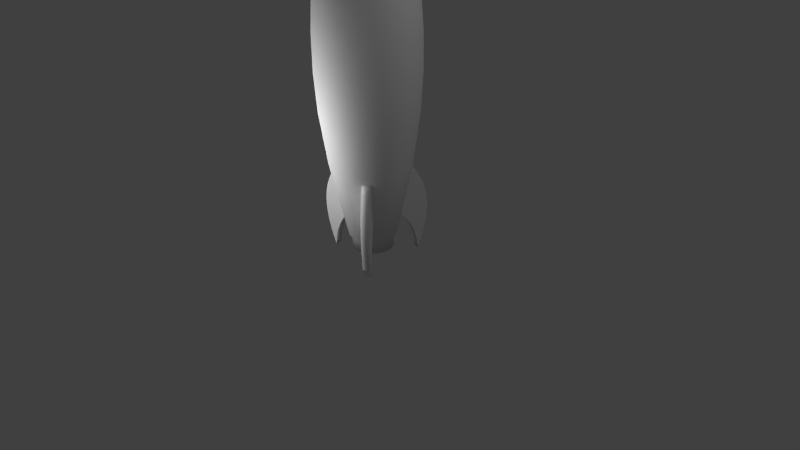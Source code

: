 # Source: rocket3d.blend  (saved by Blender 2.61.0; exported with 4.5.12 LTS)
import bpy
from mathutils import Matrix  # noqa: F401  (used for matrix-valued properties, if any)

bpy.ops.wm.read_factory_settings(use_empty=True)
scene = bpy.context.scene
scene.name = 'Scene'

# ---- collections
col_collection_1 = bpy.data.collections.new('Collection 1'); scene.collection.children.link(col_collection_1)

# ---- world
world_world = bpy.data.worlds.new('World'); scene.world = world_world
world_world.color = (0.05088, 0.05088, 0.05088)
world_world.use_sun_shadow = False
world_world.sun_shadow_jitter_overblur = 0.0
world_world.cycles.sampling_method = 'MANUAL'
world_world.cycles.sample_map_resolution = 256

# ---- cameras
cam_camera = bpy.data.cameras.new('Camera')
cam_camera.clip_end = 100.0
cam_camera.lens = 35.0
cam_camera.sensor_width = 32.0
cam_camera.sensor_height = 18.0
cam_camera.ortho_scale = 7.314
cam_camera.dof.focus_distance = 0.0
cam_camera.dof.aperture_fstop = 128.0

# ---- lights
light_lamp_002 = bpy.data.lights.new('Lamp.002', 'POINT')
light_lamp_002.transmission_factor = 0.0
light_lamp_002.cutoff_distance = 30.0
light_lamp_002.energy = 100.0
light_lamp_002.shadow_buffer_clip_start = 1.001
light_lamp_002.shadow_soft_size = 1.0
light_lamp_002.shadow_maximum_resolution = 0.006
light_lamp_002.use_absolute_resolution = True
light_lamp_002.cycles.use_multiple_importance_sampling = False
light_lamp_001 = bpy.data.lights.new('Lamp.001', 'POINT')
light_lamp_001.transmission_factor = 0.0
light_lamp_001.cutoff_distance = 30.0
light_lamp_001.energy = 100.0
light_lamp_001.shadow_buffer_clip_start = 1.001
light_lamp_001.shadow_soft_size = 1.0
light_lamp_001.shadow_maximum_resolution = 0.006
light_lamp_001.use_absolute_resolution = True
light_lamp_001.cycles.use_multiple_importance_sampling = False
light_lamp = bpy.data.lights.new('Lamp', 'POINT')
light_lamp.transmission_factor = 0.0
light_lamp.cutoff_distance = 30.0
light_lamp.energy = 100.0
light_lamp.shadow_buffer_clip_start = 1.001
light_lamp.shadow_soft_size = 1.0
light_lamp.shadow_maximum_resolution = 0.006
light_lamp.use_absolute_resolution = True
light_lamp.cycles.use_multiple_importance_sampling = False

# ---- meshes
me_mesh_001 = bpy.data.meshes.new('Mesh.001')
me_mesh_001.from_pydata([(-0.3348, -0.2944, -0.6324), (-0.4378, -0.3039, -0.6488), (-0.6342, -0.3092, -0.658), (-1.188, -0.1921, -0.4552), (-0.5396, -0.1174, -0.3257), (-0.3809, -0.1844, -0.4417), (-0.3403, -0.1964, -0.4625), (-0.2982, -0.207, -0.4809), (-0.2543, -0.2162, -0.4968), (-0.1097, -0.2356, -0.5305), (-0.05647, -0.2394, -0.537), (-0.0004632, -0.2418, -0.5412), (-0.1166, -0.2631, -0.5781), (-0.2279, -0.2807, -0.6087), (-0.5374, -0.3089, -0.6575), (-0.7285, -0.3045, -0.6499), (-0.8208, -0.2946, -0.6326), (-0.9116, -0.2791, -0.6058), (-1.001, -0.2578, -0.569), (-1.091, -0.2305, -0.5217), (-0.4952, -0.1398, -0.3646), (-0.4581, -0.1561, -0.3928), (-0.42, -0.171, -0.4185), (-0.2084, -0.224, -0.5104), (-0.1603, -0.2305, -0.5216), (-0.0004632, -0.3284, -0.4912), (-0.05647, -0.326, -0.487), (-0.1097, -0.3222, -0.4805), (-0.1603, -0.3171, -0.4716), (-0.2084, -0.3106, -0.4604), (-0.2543, -0.3028, -0.4468), (-0.2982, -0.2936, -0.4309), (-0.3403, -0.283, -0.4125), (-0.3809, -0.271, -0.3917), (-0.42, -0.2576, -0.3685), (-0.4581, -0.2427, -0.3428), (-0.4952, -0.2264, -0.3146), (-0.5396, -0.204, -0.2757), (-1.188, -0.2787, -0.4052), (-1.091, -0.3171, -0.4717), (-1.001, -0.3444, -0.519), (-0.9116, -0.3657, -0.5558), (-0.8208, -0.3812, -0.5826), (-0.7285, -0.3911, -0.5999), (-0.6342, -0.3958, -0.608), (-0.5374, -0.3956, -0.6075), (-0.4378, -0.3905, -0.5988), (-0.3348, -0.381, -0.5824), (-0.2279, -0.3673, -0.5587), (-0.1166, -0.3497, -0.5281), (-0.3348, 0.6949, 0.06121), (-0.4378, 0.7139, 0.06121), (-0.6342, 0.7245, 0.06121), (-1.188, 0.4903, 0.06121), (-0.5396, 0.3407, 0.06121), (-0.3809, 0.4747, 0.06121), (-0.3403, 0.4987, 0.06121), (-0.2982, 0.5199, 0.06121), (-0.2543, 0.5383, 0.06121), (-0.1097, 0.5772, 0.06121), (-0.05647, 0.5848, 0.06121), (-0.0004632, 0.5896, 0.06121), (-0.1166, 0.6322, 0.06121), (-0.2279, 0.6675, 0.06121), (-0.5374, 0.7239, 0.06121), (-0.7285, 0.7151, 0.06121), (-0.8208, 0.6951, 0.06121), (-0.9116, 0.6642, 0.06121), (-1.001, 0.6216, 0.06121), (-1.091, 0.567, 0.06121), (-0.4952, 0.3857, 0.06121), (-0.4581, 0.4183, 0.06121), (-0.42, 0.4479, 0.06121), (-0.2084, 0.554, 0.06121), (-0.1603, 0.5669, 0.06121), (-0.0004632, 0.5896, -0.03879), (-0.05647, 0.5848, -0.03879), (-0.1097, 0.5772, -0.03879), (-0.1603, 0.5669, -0.03879), (-0.2084, 0.554, -0.03879), (-0.2543, 0.5383, -0.03879), (-0.2982, 0.5199, -0.03879), (-0.3403, 0.4987, -0.03879), (-0.3809, 0.4747, -0.03879), (-0.42, 0.4479, -0.03879), (-0.4581, 0.4183, -0.03879), (-0.4952, 0.3857, -0.03879), (-0.5396, 0.3407, -0.03879), (-1.188, 0.4903, -0.03879), (-1.091, 0.567, -0.03879), (-1.001, 0.6216, -0.03879), (-0.9116, 0.6642, -0.03879), (-0.8208, 0.6951, -0.03879), (-0.7285, 0.7151, -0.03879), (-0.6342, 0.7245, -0.03879), (-0.5374, 0.7239, -0.03879), (-0.4378, 0.7139, -0.03879), (-0.3348, 0.6949, -0.03879), (-0.2279, 0.6675, -0.03879), (-0.1166, 0.6322, -0.03879), (-0.3348, -0.4004, 0.5712), (-0.4378, -0.4099, 0.5876), (-0.6342, -0.4153, 0.5968), (-1.188, -0.2981, 0.394), (-0.5396, -0.2234, 0.2645), (-0.3809, -0.2904, 0.3805), (-0.3403, -0.3024, 0.4013), (-0.2982, -0.313, 0.4197), (-0.2543, -0.3222, 0.4356), (-0.1097, -0.3416, 0.4693), (-0.05647, -0.3454, 0.4758), (-0.0004632, -0.3478, 0.48), (-0.1166, -0.3691, 0.5169), (-0.2279, -0.3867, 0.5474), (-0.5374, -0.415, 0.5963), (-0.7285, -0.4105, 0.5887), (-0.8208, -0.4006, 0.5714), (-0.9116, -0.3851, 0.5446), (-1.001, -0.3638, 0.5078), (-1.091, -0.3365, 0.4604), (-0.4952, -0.2459, 0.3034), (-0.4581, -0.2621, 0.3316), (-0.42, -0.277, 0.3573), (-0.2084, -0.33, 0.4492), (-0.1603, -0.3365, 0.4604), (-0.0004632, -0.2612, 0.53), (-0.05647, -0.2588, 0.5258), (-0.1097, -0.255, 0.5193), (-0.1603, -0.2499, 0.5104), (-0.2084, -0.2434, 0.4992), (-0.2543, -0.2356, 0.4856), (-0.2982, -0.2264, 0.4697), (-0.3403, -0.2158, 0.4513), (-0.3809, -0.2038, 0.4305), (-0.42, -0.1904, 0.4073), (-0.4581, -0.1755, 0.3816), (-0.4952, -0.1593, 0.3534), (-0.5396, -0.1368, 0.3145), (-1.188, -0.2115, 0.444), (-1.091, -0.2499, 0.5104), (-1.001, -0.2772, 0.5578), (-0.9116, -0.2985, 0.5946), (-0.8208, -0.314, 0.6214), (-0.7285, -0.3239, 0.6387), (-0.6342, -0.3286, 0.6468), (-0.5374, -0.3284, 0.6463), (-0.4378, -0.3233, 0.6376), (-0.3348, -0.3138, 0.6212), (-0.2279, -0.3001, 0.5974), (-0.1166, -0.2825, 0.5669), (-0.15, 0.1211, -0.2316), (-0.15, 0.1627, -0.2018), (-0.15, 0.1977, -0.1644), (-0.15, 0.2247, -0.121), (-0.15, 0.2428, -0.07306), (-0.15, 0.2511, -0.02255), (-0.15, 0.2494, 0.02861), (-0.15, 0.2378, 0.07846), (-0.15, 0.2167, 0.1251), (-0.15, 0.1868, 0.1667), (-0.15, 0.1495, 0.2017), (-0.15, 0.106, 0.2287), (-0.15, 0.0581, 0.2468), (-0.15, 0.007596, 0.2551), (-0.15, -0.04357, 0.2534), (-0.15, -0.09342, 0.2418), (-0.15, -0.1401, 0.2207), (-0.15, -0.1817, 0.1909), (-0.15, -0.2167, 0.1535), (-0.15, -0.2437, 0.11), (-0.15, -0.2617, 0.06211), (-0.15, -0.2701, 0.0116), (-0.15, -0.2684, -0.03956), (-0.15, -0.2568, -0.08941), (-0.15, -0.2356, -0.136), (-0.15, -0.2058, -0.1777), (-0.15, -0.1685, -0.2126), (-0.15, -0.125, -0.2397), (-0.15, -0.07707, -0.2577), (-0.15, -0.02656, -0.2661), (-0.15, 0.0246, -0.2644), (-0.15, 0.07446, -0.2528), (-0.3049, 0.07446, -0.2528), (-0.3049, 0.0246, -0.2644), (-0.3049, -0.02656, -0.2661), (-0.3049, -0.07707, -0.2577), (-0.3049, -0.125, -0.2397), (-0.3049, -0.1685, -0.2126), (-0.3049, -0.2058, -0.1777), (-0.3049, -0.2356, -0.136), (-0.3049, -0.2568, -0.08941), (-0.3049, -0.2684, -0.03956), (-0.3049, -0.2701, 0.0116), (-0.3049, -0.2617, 0.06211), (-0.3049, -0.2437, 0.11), (-0.3049, -0.2167, 0.1535), (-0.3049, -0.1817, 0.1909), (-0.3049, -0.1401, 0.2207), (-0.3049, -0.09342, 0.2418), (-0.3049, -0.04357, 0.2534), (-0.3049, 0.007596, 0.2551), (-0.3049, 0.0581, 0.2468), (-0.3049, 0.106, 0.2287), (-0.3049, 0.1495, 0.2017), (-0.3049, 0.1868, 0.1667), (-0.3049, 0.2167, 0.1251), (-0.3049, 0.2378, 0.07846), (-0.3049, 0.2494, 0.02861), (-0.3049, 0.2511, -0.02255), (-0.3049, 0.2428, -0.07306), (-0.3049, 0.2247, -0.121), (-0.3049, 0.1977, -0.1644), (-0.3049, 0.1627, -0.2018), (-0.3049, 0.1211, -0.2316), (-0.3307, 0.1414, -0.2668), (-0.3307, 0.1895, -0.2324), (-0.3307, 0.2299, -0.1892), (-0.3307, 0.2612, -0.139), (-0.3307, 0.282, -0.08358), (-0.3307, 0.2917, -0.02521), (-0.3307, 0.2897, 0.03392), (-0.3307, 0.2763, 0.09153), (-0.3307, 0.2519, 0.1454), (-0.3307, 0.2174, 0.1935), (-0.3307, 0.1742, 0.2339), (-0.3307, 0.124, 0.2652), (-0.3307, 0.06862, 0.286), (-0.3307, 0.01025, 0.2957), (-0.3307, -0.04887, 0.2937), (-0.3307, -0.1065, 0.2803), (-0.3307, -0.1604, 0.2559), (-0.3307, -0.2085, 0.2214), (-0.3307, -0.2489, 0.1782), (-0.3307, -0.2801, 0.128), (-0.3307, -0.301, 0.07263), (-0.3307, -0.3106, 0.01426), (-0.3307, -0.3087, -0.04487), (-0.3307, -0.2953, -0.1025), (-0.3307, -0.2708, -0.1564), (-0.3307, -0.2364, -0.2045), (-0.3307, -0.1932, -0.2449), (-0.3307, -0.143, -0.2761), (-0.3307, -0.08759, -0.297), (-0.3307, -0.02922, -0.3066), (-0.3307, 0.02991, -0.3047), (-0.3307, 0.08752, -0.2912), (-1.279, 0.1568, -0.4954), (-1.279, 0.05805, -0.5184), (-1.279, -0.04332, -0.5217), (-1.279, -0.1434, -0.5052), (-1.279, -0.2383, -0.4695), (-1.279, -0.3244, -0.4159), (-1.279, -0.3985, -0.3466), (-1.279, -0.4575, -0.2642), (-1.279, -0.4994, -0.1718), (-1.279, -0.5224, -0.073), (-1.279, -0.5257, 0.02836), (-1.279, -0.5092, 0.1284), (-1.279, -0.4735, 0.2233), (-1.279, -0.4199, 0.3095), (-1.279, -0.3506, 0.3835), (-1.279, -0.2682, 0.4426), (-1.279, -0.1758, 0.4844), (-1.279, -0.07701, 0.5075), (-1.279, 0.02435, 0.5108), (-1.279, 0.1244, 0.4943), (-1.279, 0.2193, 0.4585), (-1.279, 0.3055, 0.405), (-1.279, 0.3795, 0.3356), (-1.279, 0.4386, 0.2532), (-1.279, 0.4804, 0.1608), (-1.279, 0.5034, 0.06205), (-1.279, 0.5068, -0.03931), (-1.279, 0.4902, -0.1394), (-1.279, 0.4545, -0.2343), (-1.279, 0.401, -0.3204), (-1.279, 0.3316, -0.3944), (-1.279, 0.2492, -0.4535), (-1.951, 0.2975, -0.5371), (-1.951, 0.3953, -0.467), (-1.951, 0.4775, -0.3792), (-1.951, 0.5411, -0.277), (-1.951, 0.5835, -0.1644), (-1.951, 0.6031, -0.04562), (-1.951, 0.5992, 0.07465), (-1.951, 0.5718, 0.1919), (-1.951, 0.5222, 0.3015), (-1.951, 0.4521, 0.3993), (-1.951, 0.3642, 0.4816), (-1.951, 0.262, 0.5451), (-1.951, 0.1494, 0.5875), (-1.951, 0.03067, 0.6071), (-1.951, -0.08961, 0.6032), (-1.951, -0.2068, 0.5758), (-1.951, -0.3164, 0.5262), (-1.951, -0.4142, 0.4561), (-1.951, -0.4965, 0.3682), (-1.951, -0.5601, 0.266), (-1.951, -0.6025, 0.1534), (-1.951, -0.6221, 0.03467), (-1.951, -0.6181, -0.0856), (-1.951, -0.5908, -0.2028), (-1.951, -0.5411, -0.3124), (-1.951, -0.471, -0.4102), (-1.951, -0.3832, -0.4925), (-1.951, -0.281, -0.5561), (-1.951, -0.1684, -0.5984), (-1.951, -0.04963, -0.618), (-1.951, 0.07065, -0.6141), (-1.951, 0.1878, -0.5868), (-2.43, 0.1976, -0.6156), (-2.43, 0.07462, -0.6443), (-2.43, -0.05162, -0.6484), (-2.43, -0.1762, -0.6278), (-2.43, -0.2945, -0.5834), (-2.43, -0.4017, -0.5167), (-2.43, -0.4939, -0.4303), (-2.43, -0.5675, -0.3276), (-2.43, -0.6196, -0.2126), (-2.43, -0.6483, -0.08958), (-2.43, -0.6524, 0.03667), (-2.43, -0.6319, 0.1613), (-2.43, -0.5874, 0.2795), (-2.43, -0.5207, 0.3868), (-2.43, -0.4343, 0.479), (-2.43, -0.3316, 0.5525), (-2.43, -0.2166, 0.6047), (-2.43, -0.09358, 0.6333), (-2.43, 0.03266, 0.6375), (-2.43, 0.1573, 0.6169), (-2.43, 0.2755, 0.5724), (-2.43, 0.3828, 0.5057), (-2.43, 0.4749, 0.4194), (-2.43, 0.5485, 0.3167), (-2.43, 0.6006, 0.2016), (-2.43, 0.6293, 0.07863), (-2.43, 0.6335, -0.04762), (-2.43, 0.6129, -0.1722), (-2.43, 0.5684, -0.2905), (-2.43, 0.5017, -0.3977), (-2.43, 0.4154, -0.4899), (-2.43, 0.3127, -0.5635), (-2.899, 0.3127, -0.5635), (-2.899, 0.4154, -0.4899), (-2.899, 0.5017, -0.3977), (-2.899, 0.5684, -0.2905), (-2.899, 0.6129, -0.1722), (-2.899, 0.6335, -0.04762), (-2.899, 0.6293, 0.07863), (-2.899, 0.6006, 0.2016), (-2.899, 0.5485, 0.3167), (-2.899, 0.4749, 0.4194), (-2.899, 0.3828, 0.5057), (-2.899, 0.2755, 0.5724), (-2.899, 0.1573, 0.6169), (-2.899, 0.03266, 0.6375), (-2.899, -0.09358, 0.6333), (-2.899, -0.2166, 0.6047), (-2.899, -0.3316, 0.5525), (-2.899, -0.4343, 0.479), (-2.899, -0.5207, 0.3868), (-2.899, -0.5874, 0.2795), (-2.899, -0.6319, 0.1613), (-2.899, -0.6524, 0.03667), (-2.899, -0.6483, -0.08958), (-2.899, -0.6196, -0.2126), (-2.899, -0.5675, -0.3276), (-2.899, -0.4939, -0.4303), (-2.899, -0.4017, -0.5167), (-2.899, -0.2945, -0.5834), (-2.899, -0.1762, -0.6278), (-2.899, -0.05162, -0.6484), (-2.899, 0.07462, -0.6443), (-2.899, 0.1976, -0.6156), (-3.255, 0.1904, -0.5944), (-3.255, 0.07169, -0.622), (-3.255, -0.05015, -0.626), (-3.255, -0.1704, -0.6062), (-3.255, -0.2845, -0.5632), (-3.255, -0.3881, -0.4988), (-3.255, -0.477, -0.4155), (-3.255, -0.548, -0.3164), (-3.255, -0.5984, -0.2054), (-3.255, -0.626, -0.08665), (-3.255, -0.63, 0.0352), (-3.255, -0.6102, 0.1555), (-3.255, -0.5672, 0.2696), (-3.255, -0.5029, 0.3731), (-3.255, -0.4195, 0.4621), (-3.255, -0.3204, 0.5331), (-3.255, -0.2094, 0.5834), (-3.255, -0.09065, 0.6111), (-3.255, 0.03119, 0.6151), (-3.255, 0.1515, 0.5952), (-3.255, 0.2656, 0.5523), (-3.255, 0.3691, 0.4879), (-3.255, 0.4581, 0.4046), (-3.255, 0.5291, 0.3055), (-3.255, 0.5794, 0.1944), (-3.255, 0.6071, 0.0757), (-3.255, 0.6111, -0.04615), (-3.255, 0.5912, -0.1664), (-3.255, 0.5483, -0.2805), (-3.255, 0.4839, -0.3841), (-3.255, 0.4006, -0.473), (-3.255, 0.3015, -0.544), (-3.523, 0.279, -0.5051), (-3.523, 0.3709, -0.4392), (-3.523, 0.4482, -0.3567), (-3.523, 0.5079, -0.2606), (-3.523, 0.5478, -0.1548), (-3.523, 0.5662, -0.04321), (-3.523, 0.5625, 0.06983), (-3.523, 0.5368, 0.18), (-3.523, 0.4901, 0.283), (-3.523, 0.4243, 0.3749), (-3.523, 0.3417, 0.4522), (-3.523, 0.2457, 0.512), (-3.523, 0.1398, 0.5518), (-3.523, 0.02825, 0.5702), (-3.523, -0.08479, 0.5665), (-3.523, -0.1949, 0.5408), (-3.523, -0.2979, 0.4942), (-3.523, -0.3899, 0.4283), (-3.523, -0.4672, 0.3457), (-3.523, -0.5269, 0.2497), (-3.523, -0.5667, 0.1438), (-3.523, -0.5852, 0.03226), (-3.523, -0.5815, -0.08078), (-3.523, -0.5558, -0.1909), (-3.523, -0.5091, -0.2939), (-3.523, -0.4432, -0.3859), (-3.523, -0.3607, -0.4632), (-3.523, -0.2646, -0.5229), (-3.523, -0.1588, -0.5627), (-3.523, -0.04721, -0.5812), (-3.523, 0.06582, -0.5775), (-3.523, 0.176, -0.5518), (-3.824, 0.1462, -0.4641), (-3.824, 0.05374, -0.4857), (-3.824, -0.04116, -0.4888), (-3.824, -0.1348, -0.4733), (-3.824, -0.2237, -0.4399), (-3.824, -0.3043, -0.3898), (-3.824, -0.3737, -0.3248), (-3.824, -0.429, -0.2477), (-3.824, -0.4681, -0.1612), (-3.824, -0.4897, -0.0687), (-3.824, -0.4928, 0.0262), (-3.824, -0.4773, 0.1199), (-3.824, -0.4439, 0.2088), (-3.824, -0.3938, 0.2894), (-3.824, -0.3288, 0.3587), (-3.824, -0.2517, 0.414), (-3.824, -0.1652, 0.4532), (-3.824, -0.07271, 0.4748), (-3.824, 0.0222, 0.4779), (-3.824, 0.1159, 0.4624), (-3.824, 0.2047, 0.4289), (-3.824, 0.2854, 0.3788), (-3.824, 0.3547, 0.3139), (-3.824, 0.41, 0.2367), (-3.824, 0.4492, 0.1502), (-3.824, 0.4707, 0.05775), (-3.824, 0.4738, -0.03715), (-3.824, 0.4584, -0.1308), (-3.824, 0.4249, -0.2197), (-3.824, 0.3748, -0.3003), (-3.824, 0.3099, -0.3696), (-3.824, 0.2327, -0.425), (-4.147, 0.161, -0.3007), (-4.147, 0.2153, -0.2618), (-4.147, 0.261, -0.213), (-4.147, 0.2962, -0.1562), (-4.147, 0.3198, -0.0937), (-4.147, 0.3307, -0.02777), (-4.147, 0.3285, 0.03902), (-4.147, 0.3133, 0.1041), (-4.147, 0.2857, 0.165), (-4.147, 0.2468, 0.2193), (-4.147, 0.198, 0.265), (-4.147, 0.1413, 0.3002), (-4.147, 0.07874, 0.3238), (-4.147, 0.01281, 0.3347), (-4.147, -0.05398, 0.3325), (-4.147, -0.1191, 0.3173), (-4.147, -0.1799, 0.2897), (-4.147, -0.2342, 0.2508), (-4.147, -0.2799, 0.202), (-4.147, -0.3152, 0.1453), (-4.147, -0.3387, 0.08275), (-4.147, -0.3496, 0.01682), (-4.147, -0.3474, -0.04997), (-4.147, -0.3323, -0.115), (-4.147, -0.3047, -0.1759), (-4.147, -0.2658, -0.2302), (-4.147, -0.217, -0.2759), (-4.147, -0.1602, -0.3112), (-4.147, -0.09771, -0.3347), (-4.147, -0.03178, -0.3456), (-4.147, 0.03501, -0.3434), (-4.147, 0.1001, -0.3283), (-4.346, 0.06317, -0.2195), (-4.346, 0.02002, -0.2295), (-4.346, -0.02426, -0.231), (-4.346, -0.06798, -0.2238), (-4.346, -0.1094, -0.2082), (-4.346, -0.1471, -0.1848), (-4.346, -0.1794, -0.1545), (-4.346, -0.2052, -0.1185), (-4.346, -0.2235, -0.07812), (-4.346, -0.2336, -0.03497), (-4.346, -0.235, 0.009307), (-4.346, -0.2278, 0.05302), (-4.346, -0.2122, 0.09449), (-4.346, -0.1888, 0.1321), (-4.346, -0.1585, 0.1644), (-4.346, -0.1225, 0.1903), (-4.346, -0.08213, 0.2085), (-4.346, -0.03898, 0.2186), (-4.346, 0.005299, 0.22), (-4.346, 0.04901, 0.2128), (-4.346, 0.09048, 0.1972), (-4.346, 0.1281, 0.1738), (-4.346, 0.1604, 0.1435), (-4.346, 0.1862, 0.1075), (-4.346, 0.2045, 0.06717), (-4.346, 0.2146, 0.02403), (-4.346, 0.216, -0.02026), (-4.346, 0.2088, -0.06397), (-4.346, 0.1932, -0.1054), (-4.346, 0.1698, -0.1431), (-4.346, 0.1395, -0.1754), (-4.346, 0.1035, -0.2012), (-4.48, 0.05378, -0.1151), (-4.48, 0.07395, -0.1006), (-4.48, 0.0909, -0.0825), (-4.48, 0.104, -0.06144), (-4.48, 0.1127, -0.03822), (-4.48, 0.1168, -0.01375), (-4.48, 0.116, 0.01104), (-4.48, 0.1103, 0.0352), (-4.48, 0.1001, 0.05779), (-4.48, 0.08565, 0.07795), (-4.48, 0.06755, 0.09491), (-4.48, 0.04648, 0.108), (-4.48, 0.02327, 0.1167), (-4.48, -0.001207, 0.1208), (-4.48, -0.026, 0.12), (-4.48, -0.05016, 0.1143), (-4.48, -0.07275, 0.1041), (-4.48, -0.09291, 0.08966), (-4.48, -0.1099, 0.07155), (-4.48, -0.123, 0.05049), (-4.48, -0.1317, 0.02727), (-4.48, -0.1357, 0.002801), (-4.48, -0.1349, -0.02199), (-4.48, -0.1293, -0.04615), (-4.48, -0.1191, -0.06874), (-4.48, -0.1046, -0.0889), (-4.48, -0.08651, -0.1059), (-4.48, -0.06545, -0.119), (-4.48, -0.04223, -0.1277), (-4.48, -0.01776, -0.1317), (-4.48, 0.007034, -0.1309), (-4.48, 0.03119, -0.1253), (-4.555, -0.009482, -0.005475), (-0.1738, 0.05956, -0.2089), (-0.1738, 0.01855, -0.2184), (-0.1738, -0.02353, -0.2198), (-0.1738, -0.06507, -0.2129), (-0.1738, -0.1045, -0.1981), (-0.1738, -0.1402, -0.1759), (-0.1738, -0.171, -0.1471), (-0.1738, -0.1955, -0.1129), (-0.1738, -0.2129, -0.07452), (-0.1738, -0.2224, -0.03351), (-0.1738, -0.2238, 0.008573), (-0.1738, -0.217, 0.05012), (-0.1738, -0.2021, 0.08952), (-0.1738, -0.1799, 0.1253), (-0.1738, -0.1511, 0.156), (-0.1738, -0.1169, 0.1805), (-0.1738, -0.07852, 0.1979), (-0.1738, -0.03752, 0.2075), (-0.1738, 0.004565, 0.2089), (-0.1738, 0.04611, 0.202), (-0.1738, 0.08552, 0.1872), (-0.1738, 0.1213, 0.1649), (-0.1738, 0.152, 0.1361), (-0.1738, 0.1765, 0.1019), (-0.1738, 0.1939, 0.06357), (-0.1738, 0.2035, 0.02256), (-0.1738, 0.2048, -0.01952), (-0.1738, 0.198, -0.06107), (-0.1738, 0.1832, -0.1005), (-0.1738, 0.1609, -0.1362), (-0.1738, 0.1321, -0.167), (-0.1738, 0.09791, -0.1915), (-0.3534, 0.09791, -0.1915), (-0.3534, 0.1321, -0.167), (-0.3534, 0.1609, -0.1362), (-0.3534, 0.1832, -0.1005), (-0.3534, 0.198, -0.06107), (-0.3534, 0.2048, -0.01952), (-0.3534, 0.2035, 0.02256), (-0.3534, 0.1939, 0.06357), (-0.3534, 0.1765, 0.1019), (-0.3534, 0.152, 0.1361), (-0.3534, 0.1213, 0.1649), (-0.3534, 0.08552, 0.1872), (-0.3534, 0.04611, 0.202), (-0.3534, 0.004565, 0.2089), (-0.3534, -0.03752, 0.2075), (-0.3534, -0.07852, 0.1979), (-0.3534, -0.1169, 0.1805), (-0.3534, -0.1511, 0.156), (-0.3534, -0.1799, 0.1253), (-0.3534, -0.2021, 0.08952), (-0.3534, -0.217, 0.05012), (-0.3534, -0.2238, 0.008573), (-0.3534, -0.2224, -0.03351), (-0.3534, -0.2129, -0.07452), (-0.3534, -0.1955, -0.1129), (-0.3534, -0.171, -0.1471), (-0.3534, -0.1402, -0.1759), (-0.3534, -0.1045, -0.1981), (-0.3534, -0.06507, -0.2129), (-0.3534, -0.02353, -0.2198), (-0.3534, 0.01855, -0.2184), (-0.3534, 0.05956, -0.2089), (-0.4717, -0.009483, -0.005475)], [(566, 631)], [(4, 3, 38), (4, 38, 37), (11, 10, 26), (11, 26, 25), (10, 9, 27), (10, 27, 26), (9, 24, 28), (9, 28, 27), (24, 23, 29), (24, 29, 28), (23, 8, 30), (23, 30, 29), (8, 7, 31), (8, 31, 30), (7, 6, 32), (7, 32, 31), (6, 5, 33), (6, 33, 32), (5, 22, 34), (5, 34, 33), (22, 21, 35), (22, 35, 34), (21, 20, 36), (21, 36, 35), (20, 4, 37), (20, 37, 36), (3, 19, 39), (3, 39, 38), (19, 18, 40), (19, 40, 39), (18, 17, 41), (18, 41, 40), (17, 16, 42), (17, 42, 41), (16, 15, 43), (16, 43, 42), (15, 2, 44), (15, 44, 43), (2, 14, 45), (2, 45, 44), (14, 1, 46), (14, 46, 45), (1, 0, 47), (1, 47, 46), (0, 13, 48), (0, 48, 47), (13, 12, 49), (13, 49, 48), (4, 19, 3), (18, 19, 4), (18, 4, 20), (17, 18, 20), (16, 17, 20), (16, 20, 21), (15, 16, 21), (2, 15, 21), (2, 21, 22), (14, 2, 22), (1, 14, 22), (5, 1, 22), (6, 1, 5), (0, 1, 6), (0, 6, 7), (13, 0, 8), (8, 0, 7), (9, 12, 24), (10, 12, 9), (11, 12, 10), (13, 8, 23), (24, 12, 13), (24, 13, 23), (27, 28, 49), (26, 27, 49), (25, 26, 49), (48, 28, 29), (48, 49, 28), (47, 32, 46), (29, 30, 48), (47, 31, 32), (30, 47, 48), (30, 31, 47), (33, 34, 46), (32, 33, 46), (45, 46, 34), (44, 34, 43), (44, 45, 34), (42, 35, 41), (43, 35, 42), (43, 34, 35), (40, 36, 39), (41, 36, 40), (41, 35, 36), (39, 37, 38), (39, 36, 37), (25, 49, 12), (11, 25, 12), (54, 53, 88), (54, 88, 87), (61, 60, 76), (61, 76, 75), (60, 59, 77), (60, 77, 76), (59, 74, 78), (59, 78, 77), (74, 73, 79), (74, 79, 78), (73, 58, 80), (73, 80, 79), (58, 57, 81), (58, 81, 80), (57, 56, 82), (57, 82, 81), (56, 55, 83), (56, 83, 82), (55, 72, 84), (55, 84, 83), (72, 71, 85), (72, 85, 84), (71, 70, 86), (71, 86, 85), (70, 54, 87), (70, 87, 86), (53, 69, 89), (53, 89, 88), (69, 68, 90), (69, 90, 89), (68, 67, 91), (68, 91, 90), (67, 66, 92), (67, 92, 91), (66, 65, 93), (66, 93, 92), (65, 52, 94), (65, 94, 93), (52, 64, 95), (52, 95, 94), (64, 51, 96), (64, 96, 95), (51, 50, 97), (51, 97, 96), (50, 63, 98), (50, 98, 97), (63, 62, 99), (63, 99, 98), (54, 69, 53), (68, 69, 54), (68, 54, 70), (67, 68, 70), (66, 67, 70), (66, 70, 71), (65, 66, 71), (52, 65, 71), (52, 71, 72), (64, 52, 72), (51, 64, 72), (55, 51, 72), (56, 51, 55), (50, 51, 56), (50, 56, 57), (63, 50, 58), (58, 50, 57), (59, 62, 74), (60, 62, 59), (61, 62, 60), (63, 58, 73), (74, 62, 63), (74, 63, 73), (77, 78, 99), (76, 77, 99), (75, 76, 99), (98, 78, 79), (98, 99, 78), (97, 82, 96), (79, 80, 98), (97, 81, 82), (80, 97, 98), (80, 81, 97), (83, 84, 96), (82, 83, 96), (95, 96, 84), (94, 84, 93), (94, 95, 84), (92, 85, 91), (93, 85, 92), (93, 84, 85), (90, 86, 89), (91, 86, 90), (91, 85, 86), (89, 87, 88), (89, 86, 87), (75, 99, 62), (61, 75, 62), (104, 103, 138), (104, 138, 137), (111, 110, 126), (111, 126, 125), (110, 109, 127), (110, 127, 126), (109, 124, 128), (109, 128, 127), (124, 123, 129), (124, 129, 128), (123, 108, 130), (123, 130, 129), (108, 107, 131), (108, 131, 130), (107, 106, 132), (107, 132, 131), (106, 105, 133), (106, 133, 132), (105, 122, 134), (105, 134, 133), (122, 121, 135), (122, 135, 134), (121, 120, 136), (121, 136, 135), (120, 104, 137), (120, 137, 136), (103, 119, 139), (103, 139, 138), (119, 118, 140), (119, 140, 139), (118, 117, 141), (118, 141, 140), (117, 116, 142), (117, 142, 141), (116, 115, 143), (116, 143, 142), (115, 102, 144), (115, 144, 143), (102, 114, 145), (102, 145, 144), (114, 101, 146), (114, 146, 145), (101, 100, 147), (101, 147, 146), (100, 113, 148), (100, 148, 147), (113, 112, 149), (113, 149, 148), (104, 119, 103), (118, 119, 104), (118, 104, 120), (117, 118, 120), (116, 117, 120), (116, 120, 121), (115, 116, 121), (102, 115, 121), (102, 121, 122), (114, 102, 122), (101, 114, 122), (105, 101, 122), (106, 101, 105), (100, 101, 106), (100, 106, 107), (113, 100, 108), (108, 100, 107), (109, 112, 124), (110, 112, 109), (111, 112, 110), (113, 108, 123), (124, 112, 113), (124, 113, 123), (127, 128, 149), (126, 127, 149), (125, 126, 149), (148, 128, 129), (148, 149, 128), (147, 132, 146), (129, 130, 148), (147, 131, 132), (130, 147, 148), (130, 131, 147), (133, 134, 146), (132, 133, 146), (145, 146, 134), (144, 134, 143), (144, 145, 134), (142, 135, 141), (143, 135, 142), (143, 134, 135), (140, 136, 139), (141, 136, 140), (141, 135, 136), (139, 137, 138), (139, 136, 137), (125, 149, 112), (111, 125, 112), (238, 237, 254, 253), (180, 183, 182, 181), (180, 179, 184, 183), (178, 185, 184, 179), (178, 177, 186, 185), (176, 187, 186, 177), (176, 175, 188, 187), (174, 189, 188, 175), (174, 173, 190, 189), (172, 191, 190, 173), (172, 171, 192, 191), (170, 193, 192, 171), (170, 169, 194, 193), (168, 195, 194, 169), (168, 167, 196, 195), (166, 197, 196, 167), (166, 165, 198, 197), (164, 199, 198, 165), (164, 163, 200, 199), (162, 201, 200, 163), (162, 161, 202, 201), (160, 203, 202, 161), (160, 159, 204, 203), (158, 205, 204, 159), (157, 206, 205, 158), (157, 156, 207, 206), (155, 208, 207, 156), (155, 154, 209, 208), (153, 210, 209, 154), (153, 152, 211, 210), (152, 151, 212, 211), (150, 213, 212, 151), (213, 214, 215, 212), (211, 212, 215, 216), (210, 211, 216, 217), (210, 217, 218, 209), (208, 209, 218, 219), (208, 219, 220, 207), (206, 207, 220, 221), (206, 221, 222, 205), (205, 222, 223, 204), (203, 204, 223, 224), (203, 224, 225, 202), (201, 202, 225, 226), (201, 226, 227, 200), (199, 200, 227, 228), (199, 228, 229, 198), (197, 198, 229, 230), (197, 230, 231, 196), (195, 196, 231, 232), (195, 232, 233, 194), (193, 194, 233, 234), (193, 234, 235, 192), (191, 192, 235, 236), (191, 236, 237, 190), (189, 190, 237, 238), (189, 238, 239, 188), (187, 188, 239, 240), (187, 240, 241, 186), (185, 186, 241, 242), (185, 242, 243, 184), (183, 184, 243, 244), (183, 244, 245, 182), (213, 182, 245, 214), (214, 245, 246, 277), (244, 247, 246, 245), (244, 243, 248, 247), (242, 249, 248, 243), (242, 241, 250, 249), (240, 251, 250, 241), (240, 239, 252, 251), (238, 253, 252, 239), (150, 181, 182, 213), (236, 255, 254, 237), (236, 235, 256, 255), (234, 257, 256, 235), (234, 233, 258, 257), (232, 259, 258, 233), (232, 231, 260, 259), (230, 261, 260, 231), (230, 229, 262, 261), (228, 263, 262, 229), (228, 227, 264, 263), (226, 265, 264, 227), (226, 225, 266, 265), (224, 267, 266, 225), (224, 223, 268, 267), (222, 269, 268, 223), (221, 270, 269, 222), (221, 220, 271, 270), (219, 272, 271, 220), (219, 218, 273, 272), (217, 274, 273, 218), (217, 216, 275, 274), (216, 215, 276, 275), (214, 277, 276, 215), (277, 278, 279, 276), (275, 276, 279, 280), (274, 275, 280, 281), (274, 281, 282, 273), (272, 273, 282, 283), (272, 283, 284, 271), (270, 271, 284, 285), (270, 285, 286, 269), (269, 286, 287, 268), (267, 268, 287, 288), (267, 288, 289, 266), (265, 266, 289, 290), (265, 290, 291, 264), (263, 264, 291, 292), (263, 292, 293, 262), (261, 262, 293, 294), (261, 294, 295, 260), (259, 260, 295, 296), (259, 296, 297, 258), (257, 258, 297, 298), (257, 298, 299, 256), (255, 256, 299, 300), (255, 300, 301, 254), (253, 254, 301, 302), (253, 302, 303, 252), (251, 252, 303, 304), (251, 304, 305, 250), (249, 250, 305, 306), (249, 306, 307, 248), (247, 248, 307, 308), (247, 308, 309, 246), (277, 246, 309, 278), (278, 309, 310, 341), (308, 311, 310, 309), (308, 307, 312, 311), (306, 313, 312, 307), (306, 305, 314, 313), (304, 315, 314, 305), (304, 303, 316, 315), (302, 317, 316, 303), (302, 301, 318, 317), (300, 319, 318, 301), (300, 299, 320, 319), (298, 321, 320, 299), (298, 297, 322, 321), (296, 323, 322, 297), (296, 295, 324, 323), (294, 325, 324, 295), (294, 293, 326, 325), (292, 327, 326, 293), (292, 291, 328, 327), (290, 329, 328, 291), (290, 289, 330, 329), (288, 331, 330, 289), (288, 287, 332, 331), (286, 333, 332, 287), (285, 334, 333, 286), (285, 284, 335, 334), (283, 336, 335, 284), (283, 282, 337, 336), (281, 338, 337, 282), (281, 280, 339, 338), (280, 279, 340, 339), (278, 341, 340, 279), (341, 342, 343, 340), (339, 340, 343, 344), (338, 339, 344, 345), (338, 345, 346, 337), (336, 337, 346, 347), (336, 347, 348, 335), (334, 335, 348, 349), (334, 349, 350, 333), (333, 350, 351, 332), (331, 332, 351, 352), (331, 352, 353, 330), (329, 330, 353, 354), (329, 354, 355, 328), (327, 328, 355, 356), (327, 356, 357, 326), (325, 326, 357, 358), (325, 358, 359, 324), (323, 324, 359, 360), (323, 360, 361, 322), (321, 322, 361, 362), (321, 362, 363, 320), (319, 320, 363, 364), (319, 364, 365, 318), (317, 318, 365, 366), (317, 366, 367, 316), (315, 316, 367, 368), (315, 368, 369, 314), (313, 314, 369, 370), (313, 370, 371, 312), (311, 312, 371, 372), (311, 372, 373, 310), (341, 310, 373, 342), (342, 373, 374, 405), (372, 375, 374, 373), (372, 371, 376, 375), (370, 377, 376, 371), (370, 369, 378, 377), (368, 379, 378, 369), (368, 367, 380, 379), (366, 381, 380, 367), (366, 365, 382, 381), (364, 383, 382, 365), (364, 363, 384, 383), (362, 385, 384, 363), (362, 361, 386, 385), (360, 387, 386, 361), (360, 359, 388, 387), (358, 389, 388, 359), (358, 357, 390, 389), (356, 391, 390, 357), (356, 355, 392, 391), (354, 393, 392, 355), (354, 353, 394, 393), (352, 395, 394, 353), (352, 351, 396, 395), (350, 397, 396, 351), (349, 398, 397, 350), (349, 348, 399, 398), (347, 400, 399, 348), (347, 346, 401, 400), (345, 402, 401, 346), (345, 344, 403, 402), (344, 343, 404, 403), (342, 405, 404, 343), (405, 406, 407, 404), (403, 404, 407, 408), (402, 403, 408, 409), (402, 409, 410, 401), (400, 401, 410, 411), (400, 411, 412, 399), (398, 399, 412, 413), (398, 413, 414, 397), (397, 414, 415, 396), (395, 396, 415, 416), (395, 416, 417, 394), (393, 394, 417, 418), (393, 418, 419, 392), (391, 392, 419, 420), (391, 420, 421, 390), (389, 390, 421, 422), (389, 422, 423, 388), (387, 388, 423, 424), (387, 424, 425, 386), (385, 386, 425, 426), (385, 426, 427, 384), (383, 384, 427, 428), (383, 428, 429, 382), (381, 382, 429, 430), (381, 430, 431, 380), (379, 380, 431, 432), (379, 432, 433, 378), (377, 378, 433, 434), (377, 434, 435, 376), (375, 376, 435, 436), (375, 436, 437, 374), (405, 374, 437, 406), (406, 437, 438, 469), (436, 439, 438, 437), (436, 435, 440, 439), (434, 441, 440, 435), (434, 433, 442, 441), (432, 443, 442, 433), (432, 431, 444, 443), (430, 445, 444, 431), (430, 429, 446, 445), (428, 447, 446, 429), (428, 427, 448, 447), (426, 449, 448, 427), (426, 425, 450, 449), (424, 451, 450, 425), (424, 423, 452, 451), (422, 453, 452, 423), (422, 421, 454, 453), (420, 455, 454, 421), (420, 419, 456, 455), (418, 457, 456, 419), (418, 417, 458, 457), (416, 459, 458, 417), (416, 415, 460, 459), (414, 461, 460, 415), (413, 462, 461, 414), (413, 412, 463, 462), (411, 464, 463, 412), (411, 410, 465, 464), (409, 466, 465, 410), (409, 408, 467, 466), (408, 407, 468, 467), (406, 469, 468, 407), (469, 470, 471, 468), (467, 468, 471, 472), (466, 467, 472, 473), (466, 473, 474, 465), (464, 465, 474, 475), (464, 475, 476, 463), (462, 463, 476, 477), (462, 477, 478, 461), (461, 478, 479, 460), (459, 460, 479, 480), (459, 480, 481, 458), (457, 458, 481, 482), (457, 482, 483, 456), (455, 456, 483, 484), (455, 484, 485, 454), (453, 454, 485, 486), (453, 486, 487, 452), (451, 452, 487, 488), (451, 488, 489, 450), (449, 450, 489, 490), (449, 490, 491, 448), (447, 448, 491, 492), (447, 492, 493, 446), (445, 446, 493, 494), (445, 494, 495, 444), (443, 444, 495, 496), (443, 496, 497, 442), (441, 442, 497, 498), (441, 498, 499, 440), (439, 440, 499, 500), (439, 500, 501, 438), (469, 438, 501, 470), (470, 501, 502, 533), (500, 503, 502, 501), (500, 499, 504, 503), (498, 505, 504, 499), (498, 497, 506, 505), (496, 507, 506, 497), (496, 495, 508, 507), (494, 509, 508, 495), (494, 493, 510, 509), (492, 511, 510, 493), (492, 491, 512, 511), (490, 513, 512, 491), (490, 489, 514, 513), (488, 515, 514, 489), (488, 487, 516, 515), (486, 517, 516, 487), (486, 485, 518, 517), (484, 519, 518, 485), (484, 483, 520, 519), (482, 521, 520, 483), (482, 481, 522, 521), (480, 523, 522, 481), (480, 479, 524, 523), (478, 525, 524, 479), (477, 526, 525, 478), (477, 476, 527, 526), (475, 528, 527, 476), (475, 474, 529, 528), (473, 530, 529, 474), (473, 472, 531, 530), (472, 471, 532, 531), (470, 533, 532, 471), (533, 534, 535, 532), (531, 532, 535, 536), (530, 531, 536, 537), (530, 537, 538, 529), (528, 529, 538, 539), (528, 539, 540, 527), (526, 527, 540, 541), (526, 541, 542, 525), (525, 542, 543, 524), (523, 524, 543, 544), (523, 544, 545, 522), (521, 522, 545, 546), (521, 546, 547, 520), (519, 520, 547, 548), (519, 548, 549, 518), (517, 518, 549, 550), (517, 550, 551, 516), (515, 516, 551, 552), (515, 552, 553, 514), (513, 514, 553, 554), (513, 554, 555, 512), (511, 512, 555, 556), (511, 556, 557, 510), (509, 510, 557, 558), (509, 558, 559, 508), (507, 508, 559, 560), (507, 560, 561, 506), (505, 506, 561, 562), (505, 562, 563, 504), (503, 504, 563, 564), (503, 564, 565, 502), (533, 502, 565, 534), (534, 565, 566), (564, 566, 565), (564, 563, 566), (562, 566, 563), (562, 561, 566), (560, 566, 561), (560, 559, 566), (558, 566, 559), (558, 557, 566), (556, 566, 557), (556, 555, 566), (554, 566, 555), (554, 553, 566), (552, 566, 553), (552, 551, 566), (550, 566, 551), (550, 549, 566), (548, 566, 549), (548, 547, 566), (546, 566, 547), (546, 545, 566), (544, 566, 545), (544, 543, 566), (542, 566, 543), (541, 566, 542), (541, 540, 566), (539, 566, 540), (539, 538, 566), (537, 566, 538), (537, 536, 566), (536, 535, 566), (534, 566, 535), (181, 150, 598, 567), (181, 567, 568, 180), (179, 180, 568, 569), (179, 569, 570, 178), (177, 178, 570, 571), (177, 571, 572, 176), (175, 176, 572, 573), (175, 573, 574, 174), (173, 174, 574, 575), (173, 575, 576, 172), (171, 172, 576, 577), (171, 577, 578, 170), (169, 170, 578, 579), (169, 579, 580, 168), (167, 168, 580, 581), (167, 581, 582, 166), (165, 166, 582, 583), (165, 583, 584, 164), (163, 164, 584, 585), (163, 585, 586, 162), (161, 162, 586, 587), (161, 587, 588, 160), (159, 160, 588, 589), (159, 589, 590, 158), (158, 590, 591, 157), (156, 157, 591, 592), (156, 592, 593, 155), (154, 155, 593, 594), (154, 594, 595, 153), (152, 153, 595, 596), (151, 152, 596, 597), (598, 150, 151, 597), (597, 600, 599, 598), (597, 596, 601, 600), (596, 595, 602, 601), (594, 603, 602, 595), (594, 593, 604, 603), (592, 605, 604, 593), (592, 591, 606, 605), (590, 607, 606, 591), (589, 608, 607, 590), (589, 588, 609, 608), (587, 610, 609, 588), (587, 586, 611, 610), (585, 612, 611, 586), (585, 584, 613, 612), (583, 614, 613, 584), (583, 582, 615, 614), (581, 616, 615, 582), (581, 580, 617, 616), (579, 618, 617, 580), (579, 578, 619, 618), (577, 620, 619, 578), (577, 576, 621, 620), (575, 622, 621, 576), (575, 574, 623, 622), (573, 624, 623, 574), (573, 572, 625, 624), (571, 626, 625, 572), (571, 570, 627, 626), (569, 628, 627, 570), (569, 568, 629, 628), (567, 630, 629, 568), (567, 598, 599, 630), (630, 599, 631), (630, 631, 629), (628, 629, 631), (628, 631, 627), (626, 627, 631), (626, 631, 625), (624, 625, 631), (624, 631, 623), (622, 623, 631), (622, 631, 621), (620, 621, 631), (620, 631, 619), (618, 619, 631), (618, 631, 617), (616, 617, 631), (616, 631, 615), (614, 615, 631), (614, 631, 613), (612, 613, 631), (612, 631, 611), (610, 611, 631), (610, 631, 609), (608, 609, 631), (608, 631, 607), (607, 631, 606), (605, 606, 631), (605, 631, 604), (603, 604, 631), (603, 631, 602), (601, 602, 631), (600, 601, 631), (600, 631, 599)])
me_mesh_001.polygons.foreach_set('use_smooth', [1, 1, 1, 1, 1, 1, 1, 1, 1, 1, 1, 1, 1, 1, 1, 1, 1, 1, 1, 1, 1, 1, 1, 1, 1, 1, 1, 1, 1, 1, 1, 1, 1, 1, 1, 1, 1, 1, 1, 1, 1, 1, 1, 1, 1, 1, 1, 1, 0, 0, 0, 0, 0, 0, 0, 0, 0, 0, 0, 0, 0, 0, 0, 0, 0, 0, 0, 0, 0, 0, 0, 0, 0, 0, 0, 0, 0, 0, 0, 0, 0, 0, 0, 0, 0, 0, 0, 0, 0, 0, 0, 0, 0, 0, 0, 0, 1, 1, 1, 1, 1, 1, 1, 1, 1, 1, 1, 1, 1, 1, 1, 1, 1, 1, 1, 1, 1, 1, 1, 1, 1, 1, 1, 1, 1, 1, 1, 1, 1, 1, 1, 1, 1, 1, 1, 1, 1, 1, 1, 1, 1, 1, 1, 1, 0, 0, 0, 0, 0, 0, 0, 0, 0, 0, 0, 0, 0, 0, 0, 0, 0, 0, 0, 0, 0, 0, 0, 0, 0, 0, 0, 0, 0, 0, 0, 0, 0, 0, 0, 0, 0, 0, 0, 0, 0, 0, 0, 0, 0, 0, 0, 0, 1, 1, 1, 1, 1, 1, 1, 1, 1, 1, 1, 1, 1, 1, 1, 1, 1, 1, 1, 1, 1, 1, 1, 1, 1, 1, 1, 1, 1, 1, 1, 1, 1, 1, 1, 1, 1, 1, 1, 1, 1, 1, 1, 1, 1, 1, 1, 1, 0, 0, 0, 0, 0, 0, 0, 0, 0, 0, 0, 0, 0, 0, 0, 0, 0, 0, 0, 0, 0, 0, 0, 0, 0, 0, 0, 0, 0, 0, 0, 0, 0, 0, 0, 0, 0, 0, 0, 0, 0, 0, 0, 0, 0, 0, 0, 0, 1, 1, 1, 1, 1, 1, 1, 1, 1, 1, 1, 1, 1, 1, 1, 1, 1, 1, 1, 1, 1, 1, 1, 1, 1, 1, 1, 1, 1, 1, 1, 1, 1, 1, 1, 1, 1, 1, 1, 1, 1, 1, 1, 1, 1, 1, 1, 1, 1, 1, 1, 1, 1, 1, 1, 1, 1, 1, 1, 1, 1, 1, 1, 1, 1, 1, 1, 1, 1, 1, 1, 1, 1, 1, 1, 1, 1, 1, 1, 1, 1, 1, 1, 1, 1, 1, 1, 1, 1, 1, 1, 1, 1, 1, 1, 1, 1, 1, 1, 1, 1, 1, 1, 1, 1, 1, 1, 1, 1, 1, 1, 1, 1, 1, 1, 1, 1, 1, 1, 1, 1, 1, 1, 1, 1, 1, 1, 1, 1, 1, 1, 1, 1, 1, 1, 1, 1, 1, 1, 1, 1, 1, 1, 1, 1, 1, 1, 1, 1, 1, 1, 1, 1, 1, 1, 1, 1, 1, 1, 1, 1, 1, 1, 1, 1, 1, 1, 1, 1, 1, 1, 1, 1, 1, 1, 1, 1, 1, 1, 1, 1, 1, 1, 1, 1, 1, 1, 1, 1, 1, 1, 1, 1, 1, 1, 1, 1, 1, 1, 1, 1, 1, 1, 1, 1, 1, 1, 1, 1, 1, 1, 1, 1, 1, 1, 1, 1, 1, 1, 1, 1, 1, 1, 1, 1, 1, 1, 1, 1, 1, 1, 1, 1, 1, 1, 1, 1, 1, 1, 1, 1, 1, 1, 1, 1, 1, 1, 1, 1, 1, 1, 1, 1, 1, 1, 1, 1, 1, 1, 1, 1, 1, 1, 1, 1, 1, 1, 1, 1, 1, 1, 1, 1, 1, 1, 1, 1, 1, 1, 1, 1, 1, 1, 1, 1, 1, 1, 1, 1, 1, 1, 1, 1, 1, 1, 1, 1, 1, 1, 1, 1, 1, 1, 1, 1, 1, 1, 1, 1, 1, 1, 1, 1, 1, 1, 1, 1, 1, 1, 1, 1, 1, 1, 1, 1, 1, 1, 1, 1, 1, 1, 1, 1, 1, 1, 1, 1, 1, 1, 1, 1, 1, 1, 1, 1, 1, 1, 1, 1, 1, 1, 1, 1, 1, 1, 1, 1, 1, 1, 1, 1, 1, 1, 1, 1, 1, 1, 1, 1, 1, 1, 1, 1, 1, 1, 1, 1, 1, 1, 1, 1, 1, 1, 1, 1, 1, 1, 1, 1, 1, 1, 1, 1, 1, 1, 1, 1, 1, 1, 1, 1, 1, 1, 1, 1, 1, 1, 1, 1, 1, 1, 1, 1, 1, 1, 1, 1, 1, 1, 1, 1, 1, 1, 1, 1, 1, 1, 1, 1, 1, 1, 1, 1, 1, 1, 1, 1, 1, 1, 1, 1, 1, 1, 1, 1, 1, 1, 1, 1, 1, 1, 1, 1, 1, 1, 1, 1, 1, 1, 1, 1, 1, 1, 1, 1, 1, 1, 1, 1, 1, 1, 1, 1, 1, 1, 1, 1, 1, 1, 1, 1, 1, 1, 1, 1, 1, 1, 1, 1, 1, 1, 1, 1, 1, 1, 1, 1, 1, 1, 1, 1, 1, 1, 1, 1, 1, 1, 1, 1, 1, 1, 1])
_uv = me_mesh_001.uv_layers.new(name='UVMap')
_uv.uv.foreach_set('vector', [0.9916, 0.6147, 0.9704, 0.749, 0.9519, 0.7491, 0.9916, 0.6147, 0.9519, 0.7491, 0.9731, 0.6147, 0.9704, 0.496, 0.9704, 0.5079, 0.9519, 0.508, 0.9704, 0.496, 0.9519, 0.508, 0.9519, 0.496, 0.9704, 0.5079, 0.9707, 0.5193, 0.9522, 0.5194, 0.9704, 0.5079, 0.9522, 0.5194, 0.9519, 0.508, 0.9707, 0.5193, 0.9713, 0.5302, 0.9529, 0.5303, 0.9707, 0.5193, 0.9529, 0.5303, 0.9522, 0.5194, 0.9713, 0.5302, 0.9723, 0.5406, 0.9538, 0.5407, 0.9713, 0.5302, 0.9538, 0.5407, 0.9529, 0.5303, 0.9723, 0.5406, 0.9735, 0.5506, 0.955, 0.5507, 0.9723, 0.5406, 0.955, 0.5507, 0.9538, 0.5407, 0.9735, 0.5506, 0.975, 0.5603, 0.9565, 0.5603, 0.9735, 0.5506, 0.9565, 0.5603, 0.955, 0.5507, 0.975, 0.5603, 0.9769, 0.5696, 0.9584, 0.5696, 0.975, 0.5603, 0.9584, 0.5696, 0.9565, 0.5603, 0.9769, 0.5696, 0.979, 0.5786, 0.9605, 0.5786, 0.9769, 0.5696, 0.9605, 0.5786, 0.9584, 0.5696, 0.979, 0.5786, 0.9815, 0.5874, 0.963, 0.5874, 0.979, 0.5786, 0.963, 0.5874, 0.9605, 0.5786, 0.9815, 0.5874, 0.9842, 0.596, 0.9657, 0.596, 0.9815, 0.5874, 0.9657, 0.596, 0.963, 0.5874, 0.9842, 0.596, 0.9873, 0.6044, 0.9688, 0.6045, 0.9842, 0.596, 0.9688, 0.6045, 0.9657, 0.596, 0.9873, 0.6044, 0.9916, 0.6147, 0.9731, 0.6147, 0.9873, 0.6044, 0.9731, 0.6147, 0.9688, 0.6045, 0.9702, 0.2616, 0.9736, 0.2389, 0.9917, 0.2357, 0.9702, 0.2616, 0.9917, 0.2357, 0.9883, 0.2583, 0.9736, 0.2389, 0.9751, 0.2186, 0.9932, 0.2154, 0.9736, 0.2389, 0.9932, 0.2154, 0.9917, 0.2357, 0.9751, 0.2186, 0.9754, 0.1986, 0.9935, 0.1953, 0.9751, 0.2186, 0.9935, 0.1953, 0.9932, 0.2154, 0.9754, 0.1986, 0.9744, 0.1788, 0.9926, 0.1755, 0.9754, 0.1986, 0.9926, 0.1755, 0.9935, 0.1953, 0.9744, 0.1788, 0.9723, 0.159, 0.9904, 0.1557, 0.9744, 0.1788, 0.9904, 0.1557, 0.9926, 0.1755, 0.9723, 0.159, 0.969, 0.1392, 0.9872, 0.1359, 0.9723, 0.159, 0.9872, 0.1359, 0.9904, 0.1557, 0.969, 0.1392, 0.9646, 0.1191, 0.9828, 0.1158, 0.969, 0.1392, 0.9828, 0.1158, 0.9872, 0.1359, 0.9646, 0.1191, 0.9591, 0.09882, 0.9773, 0.09553, 0.9646, 0.1191, 0.9773, 0.09553, 0.9828, 0.1158, 0.9591, 0.09882, 0.9526, 0.07809, 0.9707, 0.07481, 0.9591, 0.09882, 0.9707, 0.07481, 0.9773, 0.09553, 0.9526, 0.07809, 0.945, 0.05685, 0.9632, 0.05356, 0.9526, 0.07809, 0.9632, 0.05356, 0.9707, 0.07481, 0.945, 0.05685, 0.9365, 0.03496, 0.9546, 0.03167, 0.945, 0.05685, 0.9546, 0.03167, 0.9632, 0.05356, 0.922, 0.3431, 0.9707, 0.4598, 0.9594, 0.4782, 0.9784, 0.4426, 0.9707, 0.4598, 0.922, 0.3431, 0.9784, 0.4426, 0.922, 0.3431, 0.9288, 0.3349, 0.984, 0.425, 0.9784, 0.4426, 0.9288, 0.3349, 0.9876, 0.4071, 0.984, 0.425, 0.9288, 0.3349, 0.9876, 0.4071, 0.9288, 0.3349, 0.9337, 0.3279, 0.9893, 0.3886, 0.9876, 0.4071, 0.9337, 0.3279, 0.9892, 0.3695, 0.9893, 0.3886, 0.9337, 0.3279, 0.9892, 0.3695, 0.9337, 0.3279, 0.9381, 0.3207, 0.9873, 0.3497, 0.9892, 0.3695, 0.9381, 0.3207, 0.9838, 0.3292, 0.9873, 0.3497, 0.9381, 0.3207, 0.9419, 0.3132, 0.9838, 0.3292, 0.9381, 0.3207, 0.9453, 0.3053, 0.9838, 0.3292, 0.9419, 0.3132, 0.9786, 0.3078, 0.9838, 0.3292, 0.9453, 0.3053, 0.9786, 0.3078, 0.9453, 0.3053, 0.9481, 0.2971, 0.972, 0.2855, 0.9786, 0.3078, 0.9504, 0.2885, 0.9504, 0.2885, 0.9786, 0.3078, 0.9481, 0.2971, 0.9544, 0.2597, 0.9639, 0.2621, 0.9536, 0.2698, 0.9547, 0.249, 0.9639, 0.2621, 0.9544, 0.2597, 0.9545, 0.2376, 0.9639, 0.2621, 0.9547, 0.249, 0.972, 0.2855, 0.9504, 0.2885, 0.9522, 0.2794, 0.9536, 0.2698, 0.9639, 0.2621, 0.972, 0.2855, 0.9536, 0.2698, 0.972, 0.2855, 0.9522, 0.2794, 0.9315, 0.2499, 0.9297, 0.2392, 0.9415, 0.2483, 0.9328, 0.2612, 0.9315, 0.2499, 0.9415, 0.2483, 0.9337, 0.2731, 0.9328, 0.2612, 0.9415, 0.2483, 0.9481, 0.2247, 0.9297, 0.2392, 0.9273, 0.229, 0.9481, 0.2247, 0.9415, 0.2483, 0.9297, 0.2392, 0.9532, 0.2019, 0.9173, 0.2011, 0.9567, 0.18, 0.9273, 0.229, 0.9245, 0.2193, 0.9481, 0.2247, 0.9532, 0.2019, 0.9212, 0.21, 0.9173, 0.2011, 0.9245, 0.2193, 0.9532, 0.2019, 0.9481, 0.2247, 0.9245, 0.2193, 0.9212, 0.21, 0.9532, 0.2019, 0.913, 0.1925, 0.9081, 0.1842, 0.9567, 0.18, 0.9173, 0.2011, 0.913, 0.1925, 0.9567, 0.18, 0.9586, 0.1589, 0.9567, 0.18, 0.9081, 0.1842, 0.9588, 0.1383, 0.9081, 0.1842, 0.9571, 0.1183, 0.9588, 0.1383, 0.9586, 0.1589, 0.9081, 0.1842, 0.9535, 0.09875, 0.9027, 0.1762, 0.948, 0.07951, 0.9571, 0.1183, 0.9027, 0.1762, 0.9535, 0.09875, 0.9571, 0.1183, 0.9081, 0.1842, 0.9027, 0.1762, 0.9402, 0.0605, 0.8968, 0.1683, 0.9303, 0.04162, 0.948, 0.07951, 0.8968, 0.1683, 0.9402, 0.0605, 0.948, 0.07951, 0.9027, 0.1762, 0.8968, 0.1683, 0.9303, 0.04162, 0.8886, 0.159, 0.9164, 0.0211, 0.9303, 0.04162, 0.8968, 0.1683, 0.8886, 0.159, 0.9451, 0.008999, 0.9546, 0.03167, 0.9365, 0.03496, 0.927, 0.01229, 0.9451, 0.008999, 0.9365, 0.03496, 0.9742, 0.8775, 0.9751, 0.7404, 0.9963, 0.7405, 0.9742, 0.8775, 0.9963, 0.7405, 0.9955, 0.8776, 0.9745, 0.993, 0.9745, 0.9811, 0.9957, 0.9811, 0.9745, 0.993, 0.9957, 0.9811, 0.9957, 0.9931, 0.9745, 0.9811, 0.9745, 0.9697, 0.9958, 0.9698, 0.9745, 0.9811, 0.9958, 0.9698, 0.9957, 0.9811, 0.9745, 0.9697, 0.9745, 0.959, 0.9958, 0.959, 0.9745, 0.9697, 0.9958, 0.959, 0.9958, 0.9698, 0.9745, 0.959, 0.9745, 0.9487, 0.9958, 0.9488, 0.9745, 0.959, 0.9958, 0.9488, 0.9958, 0.959, 0.9745, 0.9487, 0.9745, 0.9389, 0.9958, 0.9389, 0.9745, 0.9487, 0.9958, 0.9389, 0.9958, 0.9488, 0.9745, 0.9389, 0.9745, 0.9295, 0.9957, 0.9295, 0.9745, 0.9389, 0.9957, 0.9295, 0.9958, 0.9389, 0.9745, 0.9295, 0.9745, 0.9205, 0.9957, 0.9205, 0.9745, 0.9295, 0.9957, 0.9205, 0.9957, 0.9295, 0.9745, 0.9205, 0.9745, 0.9117, 0.9957, 0.9118, 0.9745, 0.9205, 0.9957, 0.9118, 0.9957, 0.9205, 0.9745, 0.9117, 0.9744, 0.9033, 0.9956, 0.9034, 0.9745, 0.9117, 0.9956, 0.9034, 0.9957, 0.9118, 0.9744, 0.9033, 0.9744, 0.8951, 0.9956, 0.8952, 0.9744, 0.9033, 0.9956, 0.8952, 0.9956, 0.9034, 0.9744, 0.8951, 0.9743, 0.8871, 0.9955, 0.8872, 0.9744, 0.8951, 0.9955, 0.8872, 0.9956, 0.8952, 0.9743, 0.8871, 0.9742, 0.8775, 0.9955, 0.8776, 0.9743, 0.8871, 0.9955, 0.8776, 0.9955, 0.8872, 0.874, 0.9699, 0.8759, 0.9457, 0.8969, 0.9462, 0.874, 0.9699, 0.8969, 0.9462, 0.895, 0.9704, 0.8759, 0.9457, 0.8772, 0.9244, 0.8982, 0.9249, 0.8759, 0.9457, 0.8982, 0.9249, 0.8969, 0.9462, 0.8772, 0.9244, 0.8782, 0.9036, 0.8992, 0.9041, 0.8772, 0.9244, 0.8992, 0.9041, 0.8982, 0.9249, 0.8782, 0.9036, 0.8788, 0.8833, 0.8999, 0.8838, 0.8782, 0.9036, 0.8999, 0.8838, 0.8992, 0.9041, 0.8788, 0.8833, 0.8792, 0.8633, 0.9002, 0.8638, 0.8788, 0.8833, 0.9002, 0.8638, 0.8999, 0.8838, 0.8792, 0.8633, 0.8792, 0.8434, 0.9003, 0.8439, 0.8792, 0.8633, 0.9003, 0.8439, 0.9002, 0.8638, 0.8792, 0.8434, 0.879, 0.8236, 0.9001, 0.8241, 0.8792, 0.8434, 0.9001, 0.8241, 0.9003, 0.8439, 0.879, 0.8236, 0.8785, 0.8037, 0.8996, 0.8043, 0.879, 0.8236, 0.8996, 0.8043, 0.9001, 0.8241, 0.8785, 0.8037, 0.8778, 0.7837, 0.8989, 0.7842, 0.8785, 0.8037, 0.8989, 0.7842, 0.8996, 0.8043, 0.8778, 0.7837, 0.8768, 0.7633, 0.8979, 0.7638, 0.8778, 0.7837, 0.8979, 0.7638, 0.8989, 0.7842, 0.8768, 0.7633, 0.8756, 0.7424, 0.8967, 0.7429, 0.8768, 0.7633, 0.8967, 0.7429, 0.8979, 0.7638, 0.8363, 0.3068, 0.8624, 0.4303, 0.8426, 0.4475, 0.8772, 0.4138, 0.8624, 0.4303, 0.8363, 0.3068, 0.8772, 0.4138, 0.8363, 0.3068, 0.8474, 0.2993, 0.8895, 0.3967, 0.8772, 0.4138, 0.8474, 0.2993, 0.8995, 0.379, 0.8895, 0.3967, 0.8474, 0.2993, 0.8995, 0.379, 0.8474, 0.2993, 0.8556, 0.2928, 0.9072, 0.3605, 0.8995, 0.379, 0.8556, 0.2928, 0.9128, 0.3413, 0.9072, 0.3605, 0.8556, 0.2928, 0.9128, 0.3413, 0.8556, 0.2928, 0.8633, 0.286, 0.9164, 0.3211, 0.9128, 0.3413, 0.8633, 0.286, 0.9181, 0.3, 0.9164, 0.3211, 0.8633, 0.286, 0.8704, 0.2789, 0.9181, 0.3, 0.8633, 0.286, 0.8769, 0.2714, 0.9181, 0.3, 0.8704, 0.2789, 0.9181, 0.2778, 0.9181, 0.3, 0.8769, 0.2714, 0.9181, 0.2778, 0.8769, 0.2714, 0.883, 0.2634, 0.9165, 0.2545, 0.9181, 0.2778, 0.8885, 0.255, 0.8885, 0.255, 0.9181, 0.2778, 0.883, 0.2634, 0.9022, 0.2264, 0.9134, 0.23, 0.8981, 0.2365, 0.9058, 0.2156, 0.9134, 0.23, 0.9022, 0.2264, 0.9089, 0.2041, 0.9134, 0.23, 0.9058, 0.2156, 0.9165, 0.2545, 0.8885, 0.255, 0.8935, 0.2461, 0.8981, 0.2365, 0.9134, 0.23, 0.9165, 0.2545, 0.8981, 0.2365, 0.9165, 0.2545, 0.8935, 0.2461, 0.8473, 0.03128, 0.8488, 0.04212, 0.8355, 0.032, 0.8464, 0.01991, 0.8473, 0.03128, 0.8355, 0.032, 0.8461, 0.008, 0.8464, 0.01991, 0.8355, 0.032, 0.8265, 0.05506, 0.8488, 0.04212, 0.8508, 0.05247, 0.8265, 0.05506, 0.8355, 0.032, 0.8488, 0.04212, 0.8193, 0.0773, 0.8608, 0.08113, 0.8139, 0.09884, 0.8508, 0.05247, 0.8535, 0.0624, 0.8265, 0.05506, 0.8193, 0.0773, 0.8569, 0.07193, 0.8608, 0.08113, 0.8535, 0.0624, 0.8193, 0.0773, 0.8265, 0.05506, 0.8535, 0.0624, 0.8569, 0.07193, 0.8193, 0.0773, 0.8653, 0.09003, 0.8705, 0.09868, 0.8139, 0.09884, 0.8608, 0.08113, 0.8653, 0.09003, 0.8139, 0.09884, 0.8104, 0.1198, 0.8139, 0.09884, 0.8705, 0.09868, 0.8089, 0.1402, 0.8705, 0.09868, 0.8097, 0.1603, 0.8089, 0.1402, 0.8104, 0.1198, 0.8705, 0.09868, 0.8126, 0.1801, 0.8762, 0.1071, 0.818, 0.1998, 0.8097, 0.1603, 0.8762, 0.1071, 0.8126, 0.1801, 0.8097, 0.1603, 0.8705, 0.09868, 0.8762, 0.1071, 0.8258, 0.2193, 0.8826, 0.1154, 0.8361, 0.239, 0.818, 0.1998, 0.8826, 0.1154, 0.8258, 0.2193, 0.818, 0.1998, 0.8762, 0.1071, 0.8826, 0.1154, 0.8361, 0.239, 0.8916, 0.1254, 0.8511, 0.2606, 0.8361, 0.239, 0.8826, 0.1154, 0.8916, 0.1254, 0.8953, 0.7215, 0.8967, 0.7429, 0.8756, 0.7424, 0.8742, 0.721, 0.8953, 0.7215, 0.8756, 0.7424, 0.5894, 0.8731, 0.5674, 0.7348, 0.5857, 0.7334, 0.5894, 0.8731, 0.5857, 0.7334, 0.6077, 0.8717, 0.5677, 0.9857, 0.5677, 0.9739, 0.586, 0.9725, 0.5677, 0.9857, 0.586, 0.9725, 0.586, 0.9843, 0.5677, 0.9739, 0.568, 0.9627, 0.5863, 0.9612, 0.5677, 0.9739, 0.5863, 0.9612, 0.586, 0.9725, 0.568, 0.9627, 0.5687, 0.952, 0.587, 0.9506, 0.568, 0.9627, 0.587, 0.9506, 0.5863, 0.9612, 0.5687, 0.952, 0.5696, 0.9419, 0.5879, 0.9405, 0.5687, 0.952, 0.5879, 0.9405, 0.587, 0.9506, 0.5696, 0.9419, 0.5709, 0.9323, 0.5892, 0.9309, 0.5696, 0.9419, 0.5892, 0.9309, 0.5879, 0.9405, 0.5709, 0.9323, 0.5724, 0.9231, 0.5907, 0.9217, 0.5709, 0.9323, 0.5907, 0.9217, 0.5892, 0.9309, 0.5724, 0.9231, 0.5743, 0.9143, 0.5926, 0.9129, 0.5724, 0.9231, 0.5926, 0.9129, 0.5907, 0.9217, 0.5743, 0.9143, 0.5765, 0.9059, 0.5948, 0.9044, 0.5743, 0.9143, 0.5948, 0.9044, 0.5926, 0.9129, 0.5765, 0.9059, 0.579, 0.8977, 0.5973, 0.8963, 0.5765, 0.9059, 0.5973, 0.8963, 0.5948, 0.9044, 0.579, 0.8977, 0.5819, 0.8899, 0.6002, 0.8884, 0.579, 0.8977, 0.6002, 0.8884, 0.5973, 0.8963, 0.5819, 0.8899, 0.585, 0.8822, 0.6033, 0.8808, 0.5819, 0.8899, 0.6033, 0.8808, 0.6002, 0.8884, 0.585, 0.8822, 0.5894, 0.8731, 0.6077, 0.8717, 0.585, 0.8822, 0.6077, 0.8717, 0.6033, 0.8808, 0.9341, 0.9083, 0.9266, 0.8885, 0.9449, 0.8901, 0.9341, 0.9083, 0.9449, 0.8901, 0.9523, 0.9099, 0.9266, 0.8885, 0.9215, 0.8702, 0.9398, 0.8718, 0.9266, 0.8885, 0.9398, 0.8718, 0.9449, 0.8901, 0.9215, 0.8702, 0.9177, 0.8516, 0.9359, 0.8532, 0.9215, 0.8702, 0.9359, 0.8532, 0.9398, 0.8718, 0.9177, 0.8516, 0.9151, 0.8327, 0.9334, 0.8343, 0.9177, 0.8516, 0.9334, 0.8343, 0.9359, 0.8532, 0.9151, 0.8327, 0.9138, 0.8133, 0.932, 0.8149, 0.9151, 0.8327, 0.932, 0.8149, 0.9334, 0.8343, 0.9138, 0.8133, 0.9136, 0.7935, 0.9318, 0.7951, 0.9138, 0.8133, 0.9318, 0.7951, 0.932, 0.8149, 0.9136, 0.7935, 0.9145, 0.773, 0.9327, 0.7746, 0.9136, 0.7935, 0.9327, 0.7746, 0.9318, 0.7951, 0.9145, 0.773, 0.9164, 0.7518, 0.9347, 0.7534, 0.9145, 0.773, 0.9347, 0.7534, 0.9327, 0.7746, 0.9164, 0.7518, 0.9194, 0.7299, 0.9376, 0.7315, 0.9164, 0.7518, 0.9376, 0.7315, 0.9347, 0.7534, 0.9194, 0.7299, 0.9233, 0.707, 0.9415, 0.7086, 0.9194, 0.7299, 0.9415, 0.7086, 0.9376, 0.7315, 0.9233, 0.707, 0.9281, 0.6831, 0.9463, 0.6847, 0.9233, 0.707, 0.9463, 0.6847, 0.9415, 0.7086, 0.9534, 0.5761, 0.9112, 0.4587, 0.9254, 0.4382, 0.9012, 0.4776, 0.9112, 0.4587, 0.9534, 0.5761, 0.9012, 0.4776, 0.9534, 0.5761, 0.9451, 0.5854, 0.8933, 0.4966, 0.9012, 0.4776, 0.9451, 0.5854, 0.8876, 0.5158, 0.8933, 0.4966, 0.9451, 0.5854, 0.8876, 0.5158, 0.9451, 0.5854, 0.9391, 0.5932, 0.884, 0.5354, 0.8876, 0.5158, 0.9391, 0.5932, 0.8823, 0.5554, 0.884, 0.5354, 0.9391, 0.5932, 0.8823, 0.5554, 0.9391, 0.5932, 0.9337, 0.6013, 0.8825, 0.5759, 0.8823, 0.5554, 0.9337, 0.6013, 0.8844, 0.5971, 0.8825, 0.5759, 0.9337, 0.6013, 0.9287, 0.6096, 0.8844, 0.5971, 0.9337, 0.6013, 0.9243, 0.6181, 0.8844, 0.5971, 0.9287, 0.6096, 0.888, 0.619, 0.8844, 0.5971, 0.9243, 0.6181, 0.888, 0.619, 0.9243, 0.6181, 0.9204, 0.627, 0.8931, 0.6417, 0.888, 0.619, 0.917, 0.6363, 0.917, 0.6363, 0.888, 0.619, 0.9204, 0.627, 0.9099, 0.667, 0.8997, 0.6654, 0.9118, 0.6562, 0.9086, 0.6783, 0.8997, 0.6654, 0.9099, 0.667, 0.9077, 0.6901, 0.8997, 0.6654, 0.9086, 0.6783, 0.8931, 0.6417, 0.917, 0.6363, 0.9142, 0.646, 0.9118, 0.6562, 0.8997, 0.6654, 0.8931, 0.6417, 0.9118, 0.6562, 0.8931, 0.6417, 0.9142, 0.646, 0.8294, 0.4516, 0.8317, 0.4617, 0.8187, 0.4545, 0.8276, 0.4409, 0.8294, 0.4516, 0.8187, 0.4545, 0.8263, 0.4296, 0.8276, 0.4409, 0.8187, 0.4545, 0.8125, 0.4783, 0.8317, 0.4617, 0.8346, 0.4712, 0.8125, 0.4783, 0.8187, 0.4545, 0.8317, 0.4617, 0.8078, 0.5009, 0.8462, 0.4967, 0.8048, 0.5226, 0.8346, 0.4712, 0.8379, 0.4802, 0.8125, 0.4783, 0.8078, 0.5009, 0.8418, 0.4887, 0.8462, 0.4967, 0.8379, 0.4802, 0.8078, 0.5009, 0.8125, 0.4783, 0.8379, 0.4802, 0.8418, 0.4887, 0.8078, 0.5009, 0.8512, 0.5044, 0.8567, 0.5117, 0.8048, 0.5226, 0.8462, 0.4967, 0.8512, 0.5044, 0.8048, 0.5226, 0.8035, 0.5433, 0.8048, 0.5226, 0.8567, 0.5117, 0.804, 0.5631, 0.8567, 0.5117, 0.8064, 0.5822, 0.804, 0.5631, 0.8035, 0.5433, 0.8567, 0.5117, 0.8109, 0.6005, 0.8627, 0.5187, 0.8176, 0.6183, 0.8064, 0.5822, 0.8627, 0.5187, 0.8109, 0.6005, 0.8064, 0.5822, 0.8567, 0.5117, 0.8627, 0.5187, 0.8265, 0.6355, 0.8693, 0.5254, 0.8378, 0.6524, 0.8176, 0.6183, 0.8693, 0.5254, 0.8265, 0.6355, 0.8176, 0.6183, 0.8627, 0.5187, 0.8693, 0.5254, 0.8378, 0.6524, 0.8784, 0.5332, 0.8534, 0.6702, 0.8378, 0.6524, 0.8693, 0.5254, 0.8784, 0.5332, 0.9519, 0.6597, 0.9463, 0.6847, 0.9281, 0.6831, 0.9337, 0.6581, 0.9519, 0.6597, 0.9281, 0.6831, 0.327, 0.7479, 0.3155, 0.7478, 0.3304, 0.5455, 0.3501, 0.5458, 0.1668, 0.8468, 0.1339, 0.8474, 0.1336, 0.8368, 0.1665, 0.8363, 0.1668, 0.8468, 0.167, 0.8577, 0.1341, 0.8582, 0.1339, 0.8474, 0.167, 0.8684, 0.1342, 0.869, 0.1341, 0.8582, 0.167, 0.8577, 0.167, 0.8684, 0.167, 0.8786, 0.1341, 0.8791, 0.1342, 0.869, 0.1668, 0.8879, 0.134, 0.8884, 0.1341, 0.8791, 0.167, 0.8786, 0.1668, 0.8879, 0.1665, 0.8959, 0.1336, 0.8964, 0.134, 0.8884, 0.05532, 0.8873, 0.02243, 0.8872, 0.02258, 0.8783, 0.05547, 0.8784, 0.05532, 0.8873, 0.0552, 0.8973, 0.02231, 0.8972, 0.02243, 0.8872, 0.05512, 0.9079, 0.02223, 0.9078, 0.02231, 0.8972, 0.0552, 0.8973, 0.05512, 0.9079, 0.05508, 0.9187, 0.02219, 0.9186, 0.02223, 0.9078, 0.05508, 0.9295, 0.02219, 0.9293, 0.02219, 0.9186, 0.05508, 0.9187, 0.05508, 0.9295, 0.05512, 0.9396, 0.02224, 0.9395, 0.02219, 0.9293, 0.05521, 0.9487, 0.02232, 0.9486, 0.02224, 0.9395, 0.05512, 0.9396, 0.05521, 0.9487, 0.05533, 0.9566, 0.02244, 0.9565, 0.02232, 0.9486, 0.173, 0.9326, 0.1403, 0.9327, 0.1407, 0.9239, 0.1735, 0.9239, 0.173, 0.9326, 0.1727, 0.9425, 0.1399, 0.9426, 0.1403, 0.9327, 0.1725, 0.9531, 0.1397, 0.9531, 0.1399, 0.9426, 0.1727, 0.9425, 0.1725, 0.9531, 0.1725, 0.9639, 0.1397, 0.964, 0.1397, 0.9531, 0.1727, 0.9747, 0.1399, 0.9747, 0.1397, 0.964, 0.1725, 0.9639, 0.1727, 0.9747, 0.173, 0.9849, 0.1402, 0.9849, 0.1399, 0.9747, 0.1734, 0.9942, 0.1406, 0.9942, 0.1402, 0.9849, 0.173, 0.9849, 0.175, 0.8174, 0.1732, 0.809, 0.2049, 0.809, 0.2067, 0.8174, 0.1718, 0.7994, 0.2036, 0.7994, 0.2049, 0.809, 0.1732, 0.809, 0.171, 0.789, 0.2028, 0.789, 0.2036, 0.7994, 0.1718, 0.7994, 0.171, 0.789, 0.1707, 0.7782, 0.2025, 0.7781, 0.2028, 0.789, 0.171, 0.7674, 0.2027, 0.7673, 0.2025, 0.7781, 0.1707, 0.7782, 0.171, 0.7674, 0.1718, 0.757, 0.2036, 0.7569, 0.2027, 0.7673, 0.1731, 0.7474, 0.2049, 0.7474, 0.2036, 0.7569, 0.1718, 0.757, 0.1731, 0.7474, 0.1749, 0.739, 0.2067, 0.739, 0.2049, 0.7474, 0.05065, 0.9918, 0.04325, 0.9922, 0.04323, 0.9594, 0.05064, 0.9589, 0.03443, 0.9926, 0.03442, 0.9598, 0.04323, 0.9594, 0.04325, 0.9922, 0.7308, 0.7502, 0.735, 0.7451, 0.7452, 0.7444, 0.7396, 0.7497, 0.747, 0.749, 0.7396, 0.7497, 0.7452, 0.7444, 0.7538, 0.7437, 0.7527, 0.7484, 0.747, 0.749, 0.7538, 0.7437, 0.7603, 0.7429, 0.5135, 0.006082, 0.5183, 0.009499, 0.5072, 0.00796, 0.5039, 0.004751, 0.4935, 0.003934, 0.5039, 0.004751, 0.5072, 0.00796, 0.4952, 0.007016, 0.4935, 0.003934, 0.4952, 0.007016, 0.4827, 0.006702, 0.4827, 0.003662, 0.4719, 0.003947, 0.4827, 0.003662, 0.4827, 0.006702, 0.4702, 0.007031, 0.1455, 0.00293, 0.1536, 0.008602, 0.1483, 0.009503, 0.1409, 0.003709, 0.1409, 0.003709, 0.1483, 0.009503, 0.1409, 0.01031, 0.1345, 0.004407, 0.1265, 0.004997, 0.1345, 0.004407, 0.1409, 0.01031, 0.1317, 0.01099, 0.1265, 0.004997, 0.1317, 0.01099, 0.121, 0.01152, 0.1172, 0.005456, 0.107, 0.005767, 0.1172, 0.005456, 0.121, 0.01152, 0.1092, 0.01188, 0.107, 0.005767, 0.1092, 0.01188, 0.09679, 0.01206, 0.09628, 0.005918, 0.08542, 0.005903, 0.09628, 0.005918, 0.09679, 0.01206, 0.08424, 0.01204, 0.08542, 0.005903, 0.08424, 0.01204, 0.07202, 0.01183, 0.07485, 0.005723, 0.06498, 0.005384, 0.07485, 0.005723, 0.07202, 0.01183, 0.06062, 0.01144, 0.06498, 0.005384, 0.06062, 0.01144, 0.05047, 0.01088, 0.0562, 0.0049, 0.04883, 0.004288, 0.0562, 0.0049, 0.05047, 0.01088, 0.04195, 0.01017, 0.2613, 0.7534, 0.256, 0.7478, 0.2666, 0.7477, 0.2705, 0.7533, 0.2806, 0.7533, 0.2705, 0.7533, 0.2666, 0.7477, 0.2783, 0.7476, 0.2806, 0.7533, 0.2783, 0.7476, 0.2907, 0.7476, 0.2913, 0.7533, 0.3022, 0.7533, 0.2913, 0.7533, 0.2907, 0.7476, 0.3033, 0.7477, 0.3022, 0.7533, 0.3033, 0.7477, 0.3155, 0.7478, 0.3128, 0.7534, 0.3228, 0.7535, 0.3128, 0.7534, 0.3155, 0.7478, 0.327, 0.7479, 0.3228, 0.7535, 0.327, 0.7479, 0.3373, 0.7481, 0.3317, 0.7537, 0.3392, 0.7539, 0.3317, 0.7537, 0.3373, 0.7481, 0.346, 0.7483, 0.6492, 0.7483, 0.644, 0.7432, 0.6547, 0.7436, 0.6585, 0.7486, 0.6687, 0.7488, 0.6585, 0.7486, 0.6547, 0.7436, 0.6665, 0.7439, 0.6687, 0.7488, 0.6665, 0.7439, 0.6789, 0.744, 0.6794, 0.7489, 0.6903, 0.7489, 0.6794, 0.7489, 0.6789, 0.744, 0.6914, 0.7439, 0.6903, 0.7489, 0.6914, 0.7439, 0.7036, 0.7438, 0.7008, 0.7488, 0.7308, 0.7502, 0.7209, 0.7507, 0.7236, 0.7457, 0.735, 0.7451, 0.735, 0.7451, 0.7236, 0.7457, 0.7341, 0.5468, 0.7537, 0.5458, 0.6914, 0.7439, 0.6975, 0.5455, 0.7184, 0.5452, 0.7036, 0.7438, 0.6914, 0.7439, 0.6789, 0.744, 0.6759, 0.5456, 0.6975, 0.5455, 0.6665, 0.7439, 0.6547, 0.5454, 0.6759, 0.5456, 0.6789, 0.744, 0.6665, 0.7439, 0.6547, 0.7436, 0.6345, 0.5449, 0.6547, 0.5454, 0.644, 0.7432, 0.6162, 0.5443, 0.6345, 0.5449, 0.6547, 0.7436, 0.644, 0.7432, 0.6348, 0.7427, 0.6004, 0.5434, 0.6162, 0.5443, 0.327, 0.7479, 0.3501, 0.5458, 0.3678, 0.5461, 0.3373, 0.7481, 0.03443, 0.9926, 0.02455, 0.9929, 0.02453, 0.9601, 0.03442, 0.9598, 0.3033, 0.7477, 0.3094, 0.5454, 0.3304, 0.5455, 0.3155, 0.7478, 0.3033, 0.7477, 0.2907, 0.7476, 0.2878, 0.5453, 0.3094, 0.5454, 0.2783, 0.7476, 0.2666, 0.5453, 0.2878, 0.5453, 0.2907, 0.7476, 0.2783, 0.7476, 0.2666, 0.7477, 0.2465, 0.5454, 0.2666, 0.5453, 0.256, 0.7478, 0.2284, 0.5456, 0.2465, 0.5454, 0.2666, 0.7477, 0.256, 0.7478, 0.247, 0.7479, 0.2129, 0.5458, 0.2284, 0.5456, 0.06062, 0.01144, 0.03779, 0.2154, 0.02038, 0.2145, 0.05047, 0.01088, 0.06062, 0.01144, 0.07202, 0.01183, 0.05733, 0.2161, 0.03779, 0.2154, 0.08424, 0.01204, 0.07827, 0.2164, 0.05733, 0.2161, 0.07202, 0.01183, 0.08424, 0.01204, 0.09679, 0.01206, 0.09979, 0.2165, 0.07827, 0.2164, 0.1092, 0.01188, 0.1211, 0.2162, 0.09979, 0.2165, 0.09679, 0.01206, 0.1092, 0.01188, 0.121, 0.01152, 0.1413, 0.2156, 0.1211, 0.2162, 0.1317, 0.01099, 0.1597, 0.2146, 0.1413, 0.2156, 0.121, 0.01152, 0.1317, 0.01099, 0.1409, 0.01031, 0.1755, 0.2135, 0.1597, 0.2146, 0.4582, 0.007989, 0.4409, 0.1915, 0.4219, 0.1941, 0.4471, 0.009541, 0.4702, 0.007031, 0.4615, 0.1898, 0.4409, 0.1915, 0.4582, 0.007989, 0.4702, 0.007031, 0.4827, 0.006702, 0.483, 0.1892, 0.4615, 0.1898, 0.4952, 0.007016, 0.5044, 0.1898, 0.483, 0.1892, 0.4827, 0.006702, 0.4952, 0.007016, 0.5072, 0.00796, 0.525, 0.1914, 0.5044, 0.1898, 0.5183, 0.009499, 0.544, 0.194, 0.525, 0.1914, 0.5072, 0.00796, 0.5183, 0.009499, 0.528, 0.01157, 0.5606, 0.1976, 0.544, 0.194, 0.7538, 0.7437, 0.7452, 0.7444, 0.7712, 0.5447, 0.7858, 0.5435, 0.735, 0.7451, 0.7537, 0.5458, 0.7712, 0.5447, 0.7452, 0.7444, 0.7537, 0.5458, 0.7609, 0.4044, 0.7816, 0.4031, 0.7712, 0.5447, 0.7858, 0.5435, 0.7712, 0.5447, 0.7816, 0.4031, 0.799, 0.4016, 0.544, 0.194, 0.5606, 0.1976, 0.5753, 0.3314, 0.5555, 0.3272, 0.544, 0.194, 0.5555, 0.3272, 0.533, 0.3241, 0.525, 0.1914, 0.5044, 0.1898, 0.525, 0.1914, 0.533, 0.3241, 0.5086, 0.3221, 0.5044, 0.1898, 0.5086, 0.3221, 0.4831, 0.3215, 0.483, 0.1892, 0.4615, 0.1898, 0.483, 0.1892, 0.4831, 0.3215, 0.4577, 0.3222, 0.4615, 0.1898, 0.4577, 0.3222, 0.4332, 0.3241, 0.4409, 0.1915, 0.4409, 0.1915, 0.4332, 0.3241, 0.4107, 0.3273, 0.4219, 0.1941, 0.1597, 0.2146, 0.1755, 0.2135, 0.1911, 0.3566, 0.1723, 0.358, 0.1597, 0.2146, 0.1723, 0.358, 0.1505, 0.3591, 0.1413, 0.2156, 0.1211, 0.2162, 0.1413, 0.2156, 0.1505, 0.3591, 0.1265, 0.3598, 0.1211, 0.2162, 0.1265, 0.3598, 0.1012, 0.3602, 0.09979, 0.2165, 0.07827, 0.2164, 0.09979, 0.2165, 0.1012, 0.3602, 0.07569, 0.3601, 0.07827, 0.2164, 0.07569, 0.3601, 0.05085, 0.3597, 0.05733, 0.2161, 0.03779, 0.2154, 0.05733, 0.2161, 0.05085, 0.3597, 0.02766, 0.3589, 0.03779, 0.2154, 0.02766, 0.3589, 0.006998, 0.3578, 0.02038, 0.2145, 0.2284, 0.5456, 0.2129, 0.5458, 0.1978, 0.403, 0.2162, 0.4027, 0.2284, 0.5456, 0.2162, 0.4027, 0.2377, 0.4025, 0.2465, 0.5454, 0.2666, 0.5453, 0.2465, 0.5454, 0.2377, 0.4025, 0.2615, 0.4024, 0.2666, 0.5453, 0.2615, 0.4024, 0.2867, 0.4024, 0.2878, 0.5453, 0.3094, 0.5454, 0.2878, 0.5453, 0.2867, 0.4024, 0.3123, 0.4025, 0.3094, 0.5454, 0.3123, 0.4025, 0.3372, 0.4027, 0.3304, 0.5455, 0.3501, 0.5458, 0.3304, 0.5455, 0.3372, 0.4027, 0.3606, 0.4029, 0.3501, 0.5458, 0.3606, 0.4029, 0.3816, 0.4033, 0.3678, 0.5461, 0.6162, 0.5443, 0.6004, 0.5434, 0.585, 0.4019, 0.6037, 0.4029, 0.6162, 0.5443, 0.6037, 0.4029, 0.6254, 0.4037, 0.6345, 0.5449, 0.6547, 0.5454, 0.6345, 0.5449, 0.6254, 0.4037, 0.6494, 0.4042, 0.6547, 0.5454, 0.6494, 0.4042, 0.6746, 0.4045, 0.6759, 0.5456, 0.6975, 0.5455, 0.6759, 0.5456, 0.6746, 0.4045, 0.7001, 0.4044, 0.6975, 0.5455, 0.7001, 0.4044, 0.725, 0.404, 0.7184, 0.5452, 0.7537, 0.5458, 0.7341, 0.5468, 0.7377, 0.4055, 0.7609, 0.4044, 0.7609, 0.4044, 0.7377, 0.4055, 0.7376, 0.3042, 0.762, 0.303, 0.7001, 0.4044, 0.701, 0.3031, 0.7271, 0.3027, 0.725, 0.404, 0.7001, 0.4044, 0.6746, 0.4045, 0.6742, 0.3032, 0.701, 0.3031, 0.6494, 0.4042, 0.6477, 0.3029, 0.6742, 0.3032, 0.6746, 0.4045, 0.6494, 0.4042, 0.6254, 0.4037, 0.6225, 0.3024, 0.6477, 0.3029, 0.6037, 0.4029, 0.5997, 0.3016, 0.6225, 0.3024, 0.6254, 0.4037, 0.6037, 0.4029, 0.585, 0.4019, 0.5801, 0.3005, 0.5997, 0.3016, 0.3606, 0.4029, 0.3641, 0.301, 0.3861, 0.3014, 0.3816, 0.4033, 0.3606, 0.4029, 0.3372, 0.4027, 0.3396, 0.3007, 0.3641, 0.301, 0.3123, 0.4025, 0.3134, 0.3005, 0.3396, 0.3007, 0.3372, 0.4027, 0.3123, 0.4025, 0.2867, 0.4024, 0.2865, 0.3004, 0.3134, 0.3005, 0.2615, 0.4024, 0.2601, 0.3004, 0.2865, 0.3004, 0.2867, 0.4024, 0.2615, 0.4024, 0.2377, 0.4025, 0.2351, 0.3005, 0.2601, 0.3004, 0.2162, 0.4027, 0.2125, 0.3008, 0.2351, 0.3005, 0.2377, 0.4025, 0.2162, 0.4027, 0.1978, 0.403, 0.1932, 0.3011, 0.2125, 0.3008, 0.02766, 0.3589, 0.02456, 0.4609, 0.00288, 0.4597, 0.006998, 0.3578, 0.02766, 0.3589, 0.05085, 0.3597, 0.04891, 0.4617, 0.02456, 0.4609, 0.07569, 0.3601, 0.07498, 0.4622, 0.04891, 0.4617, 0.05085, 0.3597, 0.07569, 0.3601, 0.1012, 0.3602, 0.1018, 0.4622, 0.07498, 0.4622, 0.1265, 0.3598, 0.1283, 0.4618, 0.1018, 0.4622, 0.1012, 0.3602, 0.1265, 0.3598, 0.1505, 0.3591, 0.1535, 0.4611, 0.1283, 0.4618, 0.1723, 0.358, 0.1763, 0.4599, 0.1535, 0.4611, 0.1505, 0.3591, 0.1723, 0.358, 0.1911, 0.3566, 0.1961, 0.4585, 0.1763, 0.4599, 0.4332, 0.3241, 0.4309, 0.4209, 0.4072, 0.4242, 0.4107, 0.3273, 0.4577, 0.3222, 0.4565, 0.4188, 0.4309, 0.4209, 0.4332, 0.3241, 0.4577, 0.3222, 0.4831, 0.3215, 0.4832, 0.4181, 0.4565, 0.4188, 0.5086, 0.3221, 0.5099, 0.4188, 0.4832, 0.4181, 0.4831, 0.3215, 0.5086, 0.3221, 0.533, 0.3241, 0.5356, 0.4208, 0.5099, 0.4188, 0.5555, 0.3272, 0.5592, 0.4241, 0.5356, 0.4208, 0.533, 0.3241, 0.5555, 0.3272, 0.5753, 0.3314, 0.5799, 0.4285, 0.5592, 0.4241, 0.799, 0.4016, 0.7816, 0.4031, 0.7837, 0.3016, 0.8019, 0.3001, 0.7609, 0.4044, 0.762, 0.303, 0.7837, 0.3016, 0.7816, 0.4031, 0.762, 0.303, 0.7598, 0.2038, 0.7815, 0.2024, 0.7837, 0.3016, 0.8019, 0.3001, 0.7837, 0.3016, 0.7815, 0.2024, 0.7997, 0.2008, 0.5592, 0.4241, 0.5799, 0.4285, 0.58, 0.5245, 0.5593, 0.5201, 0.5592, 0.4241, 0.5593, 0.5201, 0.5357, 0.5168, 0.5356, 0.4208, 0.5099, 0.4188, 0.5356, 0.4208, 0.5357, 0.5168, 0.51, 0.5148, 0.5099, 0.4188, 0.51, 0.5148, 0.4833, 0.5141, 0.4832, 0.4181, 0.4565, 0.4188, 0.4832, 0.4181, 0.4833, 0.5141, 0.4566, 0.5148, 0.4565, 0.4188, 0.4566, 0.5148, 0.431, 0.5169, 0.4309, 0.4209, 0.4309, 0.4209, 0.431, 0.5169, 0.4073, 0.5202, 0.4072, 0.4242, 0.3864, 0.4286, 0.4072, 0.4242, 0.4073, 0.5202, 0.3865, 0.5246, 0.1763, 0.4599, 0.1765, 0.5591, 0.1536, 0.5602, 0.1535, 0.4611, 0.1283, 0.4618, 0.1535, 0.4611, 0.1536, 0.5602, 0.1285, 0.561, 0.1283, 0.4618, 0.1285, 0.561, 0.102, 0.5614, 0.1018, 0.4622, 0.07498, 0.4622, 0.1018, 0.4622, 0.102, 0.5614, 0.07516, 0.5613, 0.07498, 0.4622, 0.07516, 0.5613, 0.04909, 0.5609, 0.04891, 0.4617, 0.02456, 0.4609, 0.04891, 0.4617, 0.04909, 0.5609, 0.02474, 0.56, 0.02456, 0.4609, 0.02474, 0.56, 0.003057, 0.5588, 0.00288, 0.4597, 0.2125, 0.3008, 0.1932, 0.3011, 0.1935, 0.2016, 0.2129, 0.2013, 0.2125, 0.3008, 0.2129, 0.2013, 0.2355, 0.2011, 0.2351, 0.3005, 0.2601, 0.3004, 0.2351, 0.3005, 0.2355, 0.2011, 0.2605, 0.201, 0.2601, 0.3004, 0.2605, 0.201, 0.2869, 0.201, 0.2865, 0.3004, 0.3134, 0.3005, 0.2865, 0.3004, 0.2869, 0.201, 0.3137, 0.2011, 0.3134, 0.3005, 0.3137, 0.2011, 0.3399, 0.2013, 0.3396, 0.3007, 0.3641, 0.301, 0.3396, 0.3007, 0.3399, 0.2013, 0.3644, 0.2016, 0.3641, 0.301, 0.3644, 0.2016, 0.3864, 0.202, 0.3861, 0.3014, 0.5997, 0.3016, 0.5801, 0.3005, 0.58, 0.2012, 0.5997, 0.2023, 0.5997, 0.3016, 0.5997, 0.2023, 0.6225, 0.2031, 0.6225, 0.3024, 0.6477, 0.3029, 0.6225, 0.3024, 0.6225, 0.2031, 0.6476, 0.2037, 0.6477, 0.3029, 0.6476, 0.2037, 0.6741, 0.2039, 0.6742, 0.3032, 0.701, 0.3031, 0.6742, 0.3032, 0.6741, 0.2039, 0.7009, 0.2038, 0.701, 0.3031, 0.7009, 0.2038, 0.727, 0.2034, 0.7271, 0.3027, 0.762, 0.303, 0.7376, 0.3042, 0.7354, 0.205, 0.7598, 0.2038, 0.7598, 0.2038, 0.7354, 0.205, 0.7322, 0.1291, 0.7557, 0.1279, 0.7009, 0.2038, 0.7003, 0.1279, 0.7254, 0.1275, 0.727, 0.2034, 0.7009, 0.2038, 0.6741, 0.2039, 0.6744, 0.128, 0.7003, 0.1279, 0.6476, 0.2037, 0.6488, 0.1277, 0.6744, 0.128, 0.6741, 0.2039, 0.6476, 0.2037, 0.6225, 0.2031, 0.6246, 0.1272, 0.6488, 0.1277, 0.5997, 0.2023, 0.6025, 0.1264, 0.6246, 0.1272, 0.6225, 0.2031, 0.5997, 0.2023, 0.58, 0.2012, 0.5836, 0.1254, 0.6025, 0.1264, 0.3644, 0.2016, 0.3624, 0.1259, 0.3836, 0.1262, 0.3864, 0.202, 0.3644, 0.2016, 0.3399, 0.2013, 0.3387, 0.1256, 0.3624, 0.1259, 0.3137, 0.2011, 0.3134, 0.1254, 0.3387, 0.1256, 0.3399, 0.2013, 0.3137, 0.2011, 0.2869, 0.201, 0.2875, 0.1253, 0.3134, 0.1254, 0.2605, 0.201, 0.262, 0.1253, 0.2875, 0.1253, 0.2869, 0.201, 0.2605, 0.201, 0.2355, 0.2011, 0.2379, 0.1254, 0.262, 0.1253, 0.2129, 0.2013, 0.2161, 0.1256, 0.2379, 0.1254, 0.2355, 0.2011, 0.2129, 0.2013, 0.1935, 0.2016, 0.1974, 0.1259, 0.2161, 0.1256, 0.02474, 0.56, 0.02729, 0.6353, 0.006363, 0.6341, 0.003057, 0.5588, 0.02474, 0.56, 0.04909, 0.5609, 0.05079, 0.6361, 0.02729, 0.6353, 0.07516, 0.5613, 0.07595, 0.6365, 0.05079, 0.6361, 0.04909, 0.5609, 0.07516, 0.5613, 0.102, 0.5614, 0.1018, 0.6365, 0.07595, 0.6365, 0.1285, 0.561, 0.1274, 0.6362, 0.1018, 0.6365, 0.102, 0.5614, 0.1285, 0.561, 0.1536, 0.5602, 0.1517, 0.6354, 0.1274, 0.6362, 0.1765, 0.5591, 0.1738, 0.6343, 0.1517, 0.6354, 0.1536, 0.5602, 0.3865, 0.5246, 0.4073, 0.5202, 0.41, 0.5944, 0.39, 0.5987, 0.431, 0.5169, 0.4328, 0.5912, 0.41, 0.5944, 0.4073, 0.5202, 0.4566, 0.5148, 0.4576, 0.5892, 0.4328, 0.5912, 0.431, 0.5169, 0.4566, 0.5148, 0.4833, 0.5141, 0.4834, 0.5885, 0.4576, 0.5892, 0.51, 0.5148, 0.5092, 0.5892, 0.4834, 0.5885, 0.4833, 0.5141, 0.51, 0.5148, 0.5357, 0.5168, 0.5339, 0.5911, 0.5092, 0.5892, 0.5593, 0.5201, 0.5567, 0.5943, 0.5339, 0.5911, 0.5357, 0.5168, 0.5593, 0.5201, 0.58, 0.5245, 0.5767, 0.5986, 0.5567, 0.5943, 0.7997, 0.2008, 0.7815, 0.2024, 0.7767, 0.1266, 0.7943, 0.1251, 0.7598, 0.2038, 0.7557, 0.1279, 0.7767, 0.1266, 0.7815, 0.2024, 0.7557, 0.1279, 0.7497, 0.07084, 0.7691, 0.06958, 0.7767, 0.1266, 0.7943, 0.1251, 0.7767, 0.1266, 0.7691, 0.06958, 0.7854, 0.06819, 0.5567, 0.5943, 0.5767, 0.5986, 0.57, 0.6552, 0.5515, 0.6512, 0.5567, 0.5943, 0.5515, 0.6512, 0.5303, 0.6483, 0.5339, 0.5911, 0.5092, 0.5892, 0.5339, 0.5911, 0.5303, 0.6483, 0.5073, 0.6465, 0.5092, 0.5892, 0.5073, 0.6465, 0.4834, 0.6459, 0.4834, 0.5885, 0.4576, 0.5892, 0.4834, 0.5885, 0.4834, 0.6459, 0.4595, 0.6465, 0.4576, 0.5892, 0.4595, 0.6465, 0.4365, 0.6484, 0.4328, 0.5912, 0.4328, 0.5912, 0.4365, 0.6484, 0.4154, 0.6513, 0.41, 0.5944, 0.39, 0.5987, 0.41, 0.5944, 0.4154, 0.6513, 0.3968, 0.6553, 0.1738, 0.6343, 0.1681, 0.6904, 0.1476, 0.6914, 0.1517, 0.6354, 0.1274, 0.6362, 0.1517, 0.6354, 0.1476, 0.6914, 0.1251, 0.6921, 0.1274, 0.6362, 0.1251, 0.6921, 0.1014, 0.6925, 0.1018, 0.6365, 0.07595, 0.6365, 0.1018, 0.6365, 0.1014, 0.6925, 0.07737, 0.6924, 0.07595, 0.6365, 0.07737, 0.6924, 0.05403, 0.692, 0.05079, 0.6361, 0.02729, 0.6353, 0.05079, 0.6361, 0.05403, 0.692, 0.03223, 0.6913, 0.02729, 0.6353, 0.03223, 0.6913, 0.01281, 0.6902, 0.006363, 0.6341, 0.2161, 0.1256, 0.1974, 0.1259, 0.2048, 0.06924, 0.2222, 0.06897, 0.2161, 0.1256, 0.2222, 0.06897, 0.2424, 0.06878, 0.2379, 0.1254, 0.262, 0.1253, 0.2379, 0.1254, 0.2424, 0.06878, 0.2648, 0.06868, 0.262, 0.1253, 0.2648, 0.06868, 0.2884, 0.06868, 0.2875, 0.1253, 0.3134, 0.1254, 0.2875, 0.1253, 0.2884, 0.06868, 0.3124, 0.06877, 0.3134, 0.1254, 0.3124, 0.06877, 0.3359, 0.06895, 0.3387, 0.1256, 0.3624, 0.1259, 0.3387, 0.1256, 0.3359, 0.06895, 0.3579, 0.06921, 0.3624, 0.1259, 0.3579, 0.06921, 0.3776, 0.06955, 0.3836, 0.1262, 0.6025, 0.1264, 0.5836, 0.1254, 0.5907, 0.06828, 0.6083, 0.06923, 0.6025, 0.1264, 0.6083, 0.06923, 0.6287, 0.06996, 0.6246, 0.1272, 0.6488, 0.1277, 0.6246, 0.1272, 0.6287, 0.06996, 0.6512, 0.07045, 0.6488, 0.1277, 0.6512, 0.07045, 0.6749, 0.07066, 0.6744, 0.128, 0.7003, 0.1279, 0.6744, 0.128, 0.6749, 0.07066, 0.6989, 0.0706, 0.7003, 0.1279, 0.6989, 0.0706, 0.7223, 0.07026, 0.7254, 0.1275, 0.7557, 0.1279, 0.7322, 0.1291, 0.7278, 0.0719, 0.7497, 0.07084, 0.7497, 0.07084, 0.7278, 0.0719, 0.72, 0.007119, 0.7384, 0.006225, 0.6989, 0.0706, 0.6963, 0.005611, 0.7159, 0.005329, 0.7223, 0.07026, 0.6989, 0.0706, 0.6749, 0.07066, 0.6761, 0.005663, 0.6963, 0.005611, 0.6512, 0.07045, 0.6562, 0.005483, 0.6761, 0.005663, 0.6749, 0.07066, 0.6512, 0.07045, 0.6287, 0.06996, 0.6373, 0.005078, 0.6562, 0.005483, 0.6083, 0.06923, 0.6202, 0.004463, 0.6373, 0.005078, 0.6287, 0.06996, 0.6083, 0.06923, 0.5907, 0.06828, 0.6054, 0.003662, 0.6202, 0.004463, 0.3579, 0.06921, 0.3485, 0.005573, 0.365, 0.005855, 0.3776, 0.06955, 0.3579, 0.06921, 0.3359, 0.06895, 0.33, 0.005352, 0.3485, 0.005573, 0.3124, 0.06877, 0.3103, 0.005202, 0.33, 0.005352, 0.3359, 0.06895, 0.3124, 0.06877, 0.2884, 0.06868, 0.2901, 0.005127, 0.3103, 0.005202, 0.2648, 0.06868, 0.2703, 0.005131, 0.2901, 0.005127, 0.2884, 0.06868, 0.2648, 0.06868, 0.2424, 0.06878, 0.2515, 0.005213, 0.2703, 0.005131, 0.2222, 0.06897, 0.2345, 0.005371, 0.2515, 0.005213, 0.2424, 0.06878, 0.2222, 0.06897, 0.2048, 0.06924, 0.22, 0.005598, 0.2345, 0.005371, 0.03223, 0.6913, 0.0423, 0.7537, 0.026, 0.7528, 0.01281, 0.6902, 0.03223, 0.6913, 0.05403, 0.692, 0.0606, 0.7543, 0.0423, 0.7537, 0.07737, 0.6924, 0.0802, 0.7547, 0.0606, 0.7543, 0.05403, 0.692, 0.07737, 0.6924, 0.1014, 0.6925, 0.1004, 0.7547, 0.0802, 0.7547, 0.1251, 0.6921, 0.1203, 0.7544, 0.1004, 0.7547, 0.1014, 0.6925, 0.1251, 0.6921, 0.1476, 0.6914, 0.1392, 0.7538, 0.1203, 0.7544, 0.1681, 0.6904, 0.1564, 0.753, 0.1392, 0.7538, 0.1476, 0.6914, 0.3968, 0.6553, 0.4154, 0.6513, 0.4263, 0.7173, 0.4107, 0.7207, 0.4365, 0.6484, 0.4441, 0.7148, 0.4263, 0.7173, 0.4154, 0.6513, 0.4595, 0.6465, 0.4634, 0.7133, 0.4441, 0.7148, 0.4365, 0.6484, 0.4595, 0.6465, 0.4834, 0.6459, 0.4835, 0.7128, 0.4634, 0.7133, 0.5073, 0.6465, 0.5035, 0.7133, 0.4835, 0.7128, 0.4834, 0.6459, 0.5073, 0.6465, 0.5303, 0.6483, 0.5228, 0.7148, 0.5035, 0.7133, 0.5515, 0.6512, 0.5406, 0.7173, 0.5228, 0.7148, 0.5303, 0.6483, 0.5515, 0.6512, 0.57, 0.6552, 0.5562, 0.7206, 0.5406, 0.7173, 0.7854, 0.06819, 0.7691, 0.06958, 0.7547, 0.005173, 0.7684, 0.004004, 0.7497, 0.07084, 0.7384, 0.006225, 0.7547, 0.005173, 0.7691, 0.06958, 0.4086, 0.8467, 0.4027, 0.7753, 0.4142, 0.7764, 0.4249, 0.8482, 0.4177, 0.9269, 0.4051, 0.9222, 0.434, 0.853, 0.4428, 0.8563, 0.4331, 0.931, 0.4177, 0.9269, 0.4428, 0.8563, 0.4537, 0.8592, 0.4331, 0.931, 0.4537, 0.8592, 0.4661, 0.8616, 0.4507, 0.9344, 0.4699, 0.9369, 0.4507, 0.9344, 0.4661, 0.8616, 0.4796, 0.8633, 0.4699, 0.9369, 0.4796, 0.8633, 0.4936, 0.8644, 0.4899, 0.9384, 0.5099, 0.9389, 0.4899, 0.9384, 0.4936, 0.8644, 0.5078, 0.8648, 0.5099, 0.9389, 0.5078, 0.8648, 0.5214, 0.8644, 0.5293, 0.9384, 0.5293, 0.9384, 0.5214, 0.8644, 0.534, 0.8633, 0.5472, 0.9368, 0.563, 0.9343, 0.5472, 0.9368, 0.534, 0.8633, 0.5451, 0.8615, 0.8434, 0.7836, 0.8252, 0.8501, 0.8131, 0.8507, 0.8262, 0.7845, 0.8073, 0.785, 0.8262, 0.7845, 0.8131, 0.8507, 0.7997, 0.8511, 0.8073, 0.785, 0.7997, 0.8511, 0.7857, 0.8513, 0.7874, 0.7853, 0.7672, 0.7853, 0.7874, 0.7853, 0.7857, 0.8513, 0.7715, 0.8512, 0.7672, 0.7853, 0.7715, 0.8512, 0.7577, 0.851, 0.7476, 0.785, 0.7293, 0.7843, 0.7476, 0.785, 0.7577, 0.851, 0.7449, 0.8506, 0.7293, 0.7843, 0.7449, 0.8506, 0.7334, 0.8499, 0.713, 0.7834, 0.6274, 0.9819, 0.6128, 0.9822, 0.6358, 0.9141, 0.646, 0.9138, 0.6274, 0.9819, 0.646, 0.9138, 0.658, 0.9137, 0.6444, 0.9817, 0.6632, 0.9815, 0.6444, 0.9817, 0.658, 0.9137, 0.6712, 0.9135, 0.6632, 0.9815, 0.6712, 0.9135, 0.6852, 0.9134, 0.683, 0.9813, 0.7032, 0.9813, 0.683, 0.9813, 0.6852, 0.9134, 0.6994, 0.9134, 0.7032, 0.9813, 0.6994, 0.9134, 0.7132, 0.9134, 0.7229, 0.9813, 0.7413, 0.9814, 0.7229, 0.9813, 0.7132, 0.9134, 0.7262, 0.9135, 0.7413, 0.9814, 0.7262, 0.9135, 0.7379, 0.9136, 0.7579, 0.9816, 0.3141, 0.9855, 0.2994, 0.9847, 0.3224, 0.9151, 0.3328, 0.9157, 0.3141, 0.9855, 0.3328, 0.9157, 0.3449, 0.9162, 0.3313, 0.9862, 0.3502, 0.9867, 0.3313, 0.9862, 0.3449, 0.9162, 0.3582, 0.9165, 0.3502, 0.9867, 0.3582, 0.9165, 0.3722, 0.9167, 0.3701, 0.9869, 0.3902, 0.9869, 0.3701, 0.9869, 0.3722, 0.9167, 0.3863, 0.9167, 0.3902, 0.9869, 0.3863, 0.9167, 0.4002, 0.9166, 0.4099, 0.9867, 0.4086, 0.8467, 0.3904, 0.8447, 0.3899, 0.7739, 0.4027, 0.7753, 0.4027, 0.7753, 0.3899, 0.7739, 0.3879, 0.7297, 0.3964, 0.7306, 0.3863, 0.9167, 0.3832, 0.8731, 0.3923, 0.873, 0.4002, 0.9166, 0.3863, 0.9167, 0.3722, 0.9167, 0.3738, 0.8731, 0.3832, 0.8731, 0.3582, 0.9165, 0.3645, 0.873, 0.3738, 0.8731, 0.3722, 0.9167, 0.3582, 0.9165, 0.3449, 0.9162, 0.3557, 0.8728, 0.3645, 0.873, 0.3328, 0.9157, 0.3477, 0.8725, 0.3557, 0.8728, 0.3449, 0.9162, 0.3328, 0.9157, 0.3224, 0.9151, 0.3408, 0.8721, 0.3477, 0.8725, 0.7262, 0.9135, 0.7142, 0.8717, 0.7219, 0.8718, 0.7379, 0.9136, 0.7262, 0.9135, 0.7132, 0.9134, 0.7056, 0.8716, 0.7142, 0.8717, 0.6994, 0.9134, 0.6964, 0.8716, 0.7056, 0.8716, 0.7132, 0.9134, 0.6994, 0.9134, 0.6852, 0.9134, 0.687, 0.8717, 0.6964, 0.8716, 0.6712, 0.9135, 0.6777, 0.8717, 0.687, 0.8717, 0.6852, 0.9134, 0.6712, 0.9135, 0.658, 0.9137, 0.6689, 0.8718, 0.6777, 0.8717, 0.646, 0.9138, 0.661, 0.8719, 0.6689, 0.8718, 0.658, 0.9137, 0.646, 0.9138, 0.6358, 0.9141, 0.6542, 0.8721, 0.661, 0.8719, 0.7449, 0.8506, 0.7573, 0.891, 0.7497, 0.8906, 0.7334, 0.8499, 0.7449, 0.8506, 0.7577, 0.851, 0.7658, 0.8913, 0.7573, 0.891, 0.7715, 0.8512, 0.775, 0.8915, 0.7658, 0.8913, 0.7577, 0.851, 0.7715, 0.8512, 0.7857, 0.8513, 0.7844, 0.8915, 0.775, 0.8915, 0.7997, 0.8511, 0.7937, 0.8914, 0.7844, 0.8915, 0.7857, 0.8513, 0.7997, 0.8511, 0.8131, 0.8507, 0.8025, 0.8911, 0.7937, 0.8914, 0.8252, 0.8501, 0.8105, 0.8907, 0.8025, 0.8911, 0.8131, 0.8507, 0.5451, 0.8615, 0.534, 0.8633, 0.5228, 0.8166, 0.5302, 0.8154, 0.5214, 0.8644, 0.5145, 0.8173, 0.5228, 0.8166, 0.534, 0.8633, 0.5078, 0.8648, 0.5054, 0.8176, 0.5145, 0.8173, 0.5214, 0.8644, 0.5078, 0.8648, 0.4936, 0.8644, 0.4961, 0.8173, 0.5054, 0.8176, 0.4796, 0.8633, 0.4867, 0.8166, 0.4961, 0.8173, 0.4936, 0.8644, 0.4796, 0.8633, 0.4661, 0.8616, 0.4778, 0.8154, 0.4867, 0.8166, 0.4537, 0.8592, 0.4695, 0.8139, 0.4778, 0.8154, 0.4661, 0.8616, 0.4537, 0.8592, 0.4428, 0.8563, 0.4624, 0.8119, 0.4695, 0.8139, 0.4428, 0.8563, 0.434, 0.853, 0.4565, 0.8097, 0.4624, 0.8119, 0.4027, 0.7753, 0.3964, 0.7306, 0.404, 0.7313, 0.4142, 0.7764, 0.3964, 0.7306, 0.3898, 0.6999, 0.3941, 0.7003, 0.404, 0.7313, 0.4624, 0.8119, 0.4565, 0.8097, 0.4756, 0.78, 0.4789, 0.7813, 0.4695, 0.8139, 0.4624, 0.8119, 0.4789, 0.7813, 0.4829, 0.7824, 0.4695, 0.8139, 0.4829, 0.7824, 0.4875, 0.7832, 0.4778, 0.8154, 0.4867, 0.8166, 0.4778, 0.8154, 0.4875, 0.7832, 0.4925, 0.7839, 0.4867, 0.8166, 0.4925, 0.7839, 0.4978, 0.7843, 0.4961, 0.8173, 0.5054, 0.8176, 0.4961, 0.8173, 0.4978, 0.7843, 0.503, 0.7844, 0.5054, 0.8176, 0.503, 0.7844, 0.5081, 0.7843, 0.5145, 0.8173, 0.5145, 0.8173, 0.5081, 0.7843, 0.5127, 0.7839, 0.5228, 0.8166, 0.5302, 0.8154, 0.5228, 0.8166, 0.5127, 0.7839, 0.5169, 0.7832, 0.6571, 0.7723, 0.6524, 0.8068, 0.649, 0.8058, 0.651, 0.7706, 0.7937, 0.8914, 0.8025, 0.8911, 0.7934, 0.9181, 0.7884, 0.9182, 0.7937, 0.8914, 0.7884, 0.9182, 0.7832, 0.9183, 0.7844, 0.8915, 0.775, 0.8915, 0.7844, 0.8915, 0.7832, 0.9183, 0.778, 0.9183, 0.775, 0.8915, 0.778, 0.9183, 0.7728, 0.9182, 0.7658, 0.8913, 0.7573, 0.891, 0.7658, 0.8913, 0.7728, 0.9182, 0.7681, 0.918, 0.7573, 0.891, 0.7681, 0.918, 0.7638, 0.9178, 0.7497, 0.8906, 0.661, 0.8719, 0.6542, 0.8721, 0.6702, 0.8438, 0.674, 0.8437, 0.661, 0.8719, 0.674, 0.8437, 0.6784, 0.8436, 0.6689, 0.8718, 0.6777, 0.8717, 0.6689, 0.8718, 0.6784, 0.8436, 0.6833, 0.8435, 0.6777, 0.8717, 0.6833, 0.8435, 0.6885, 0.8435, 0.687, 0.8717, 0.6964, 0.8716, 0.687, 0.8717, 0.6885, 0.8435, 0.6938, 0.8435, 0.6964, 0.8716, 0.6938, 0.8435, 0.6989, 0.8435, 0.7056, 0.8716, 0.7142, 0.8717, 0.7056, 0.8716, 0.6989, 0.8435, 0.7037, 0.8435, 0.7142, 0.8717, 0.7037, 0.8435, 0.7081, 0.8436, 0.7219, 0.8718, 0.3477, 0.8725, 0.3408, 0.8721, 0.3567, 0.8428, 0.3606, 0.843, 0.3477, 0.8725, 0.3606, 0.843, 0.365, 0.8432, 0.3557, 0.8728, 0.3645, 0.873, 0.3557, 0.8728, 0.365, 0.8432, 0.37, 0.8433, 0.3645, 0.873, 0.37, 0.8433, 0.3752, 0.8434, 0.3738, 0.8731, 0.3832, 0.8731, 0.3738, 0.8731, 0.3752, 0.8434, 0.3804, 0.8434, 0.3832, 0.8731, 0.3804, 0.8434, 0.3856, 0.8433, 0.3923, 0.873, 0.3964, 0.7306, 0.3879, 0.7297, 0.385, 0.6994, 0.3898, 0.6999, 0.3898, 0.6999, 0.385, 0.6994, 0.3787, 0.681, 0.3804, 0.8434, 0.3769, 0.8259, 0.3856, 0.8433, 0.3804, 0.8434, 0.3752, 0.8434, 0.3769, 0.8259, 0.37, 0.8433, 0.3769, 0.8259, 0.3752, 0.8434, 0.37, 0.8433, 0.365, 0.8432, 0.3769, 0.8259, 0.3606, 0.843, 0.3769, 0.8259, 0.365, 0.8432, 0.3606, 0.843, 0.3567, 0.8428, 0.3769, 0.8259, 0.7037, 0.8435, 0.6905, 0.8281, 0.7081, 0.8436, 0.7037, 0.8435, 0.6989, 0.8435, 0.6905, 0.8281, 0.6938, 0.8435, 0.6905, 0.8281, 0.6989, 0.8435, 0.6938, 0.8435, 0.6885, 0.8435, 0.6905, 0.8281, 0.6833, 0.8435, 0.6905, 0.8281, 0.6885, 0.8435, 0.6833, 0.8435, 0.6784, 0.8436, 0.6905, 0.8281, 0.674, 0.8437, 0.6905, 0.8281, 0.6784, 0.8436, 0.674, 0.8437, 0.6702, 0.8438, 0.6905, 0.8281, 0.7681, 0.918, 0.7817, 0.9321, 0.7638, 0.9178, 0.7681, 0.918, 0.7728, 0.9182, 0.7817, 0.9321, 0.778, 0.9183, 0.7817, 0.9321, 0.7728, 0.9182, 0.778, 0.9183, 0.7832, 0.9183, 0.7817, 0.9321, 0.7884, 0.9182, 0.7817, 0.9321, 0.7832, 0.9183, 0.2986, 0.8488, 0.301, 0.8501, 0.2986, 0.8795, 0.6524, 0.8068, 0.6571, 0.8342, 0.649, 0.8058, 0.5169, 0.7832, 0.5127, 0.7839, 0.4989, 0.7619, 0.5081, 0.7843, 0.4989, 0.7619, 0.5127, 0.7839, 0.503, 0.7844, 0.4989, 0.7619, 0.5081, 0.7843, 0.503, 0.7844, 0.4978, 0.7843, 0.4989, 0.7619, 0.4925, 0.7839, 0.4989, 0.7619, 0.4978, 0.7843, 0.4925, 0.7839, 0.4875, 0.7832, 0.4989, 0.7619, 0.4829, 0.7824, 0.4989, 0.7619, 0.4875, 0.7832, 0.4829, 0.7824, 0.4789, 0.7813, 0.4989, 0.7619, 0.4789, 0.7813, 0.4756, 0.78, 0.4989, 0.7619, 0.3898, 0.6999, 0.3787, 0.681, 0.3941, 0.7003, 0.2005, 0.909, 0.191, 0.9117, 0.194, 0.9047, 0.2018, 0.9025, 0.1299, 0.9322, 0.1242, 0.9355, 0.1168, 0.9309, 0.121, 0.9266, 0.1117, 0.9211, 0.121, 0.9266, 0.1168, 0.9309, 0.1092, 0.9263, 0.1117, 0.9211, 0.1092, 0.9263, 0.1015, 0.9219, 0.1024, 0.9157, 0.09346, 0.9107, 0.1024, 0.9157, 0.1015, 0.9219, 0.09419, 0.9178, 0.09346, 0.9107, 0.09419, 0.9178, 0.08746, 0.9142, 0.08527, 0.9063, 0.07811, 0.9027, 0.08527, 0.9063, 0.08746, 0.9142, 0.08157, 0.9112, 0.07811, 0.9027, 0.08157, 0.9112, 0.07676, 0.909, 0.07226, 0.9, 0.06795, 0.8983, 0.07226, 0.9, 0.07676, 0.909, 0.07321, 0.9077, 0.005861, 0.8329, 0.008267, 0.8348, 0.008664, 0.8437, 0.006345, 0.8437, 0.006273, 0.8545, 0.006345, 0.8437, 0.008664, 0.8437, 0.008605, 0.8526, 0.006273, 0.8545, 0.008605, 0.8526, 0.00809, 0.8611, 0.005647, 0.8649, 0.004492, 0.8745, 0.005647, 0.8649, 0.00809, 0.8611, 0.00714, 0.869, 0.283, 0.9876, 0.2783, 0.9787, 0.2779, 0.974, 0.2825, 0.9819, 0.2822, 0.9745, 0.2825, 0.9819, 0.2779, 0.974, 0.2776, 0.9679, 0.2822, 0.9745, 0.2776, 0.9679, 0.2774, 0.9607, 0.2819, 0.9657, 0.2817, 0.9558, 0.2819, 0.9657, 0.2774, 0.9607, 0.2773, 0.9526, 0.2817, 0.9558, 0.2773, 0.9526, 0.2773, 0.9439, 0.2817, 0.9452, 0.2818, 0.9344, 0.2817, 0.9452, 0.2773, 0.9439, 0.2773, 0.9349, 0.2818, 0.9344, 0.2773, 0.9349, 0.2775, 0.9261, 0.2821, 0.9236, 0.2824, 0.9135, 0.2821, 0.9236, 0.2775, 0.9261, 0.2778, 0.9177, 0.2824, 0.9135, 0.2778, 0.9177, 0.2782, 0.9101, 0.2828, 0.9042, 0.06071, 0.8276, 0.06084, 0.8201, 0.06604, 0.8278, 0.06593, 0.834, 0.06071, 0.8276, 0.06593, 0.834, 0.06585, 0.8414, 0.06061, 0.8366, 0.06061, 0.8366, 0.06585, 0.8414, 0.06581, 0.8495, 0.06055, 0.8465, 0.06053, 0.8571, 0.06055, 0.8465, 0.06581, 0.8495, 0.06579, 0.8583, 0.06053, 0.8571, 0.06579, 0.8583, 0.06581, 0.8672, 0.06056, 0.868, 0.06063, 0.8787, 0.06056, 0.868, 0.06581, 0.8672, 0.06587, 0.876, 0.06063, 0.8787, 0.06587, 0.876, 0.06596, 0.8843, 0.06073, 0.8888, 0.06088, 0.898, 0.06073, 0.8888, 0.06596, 0.8843, 0.06607, 0.8919, 0.1824, 0.9139, 0.1752, 0.9156, 0.181, 0.9079, 0.187, 0.9066, 0.194, 0.9047, 0.191, 0.9117, 0.1824, 0.9139, 0.187, 0.9066, 0.187, 0.9066, 0.1753, 0.8704, 0.1823, 0.8686, 0.194, 0.9047, 0.06621, 0.8983, 0.06607, 0.8919, 0.1042, 0.8918, 0.1043, 0.8982, 0.06607, 0.8919, 0.06596, 0.8843, 0.1041, 0.8842, 0.1042, 0.8918, 0.06587, 0.876, 0.104, 0.8759, 0.1041, 0.8842, 0.06596, 0.8843, 0.06587, 0.876, 0.06581, 0.8672, 0.1039, 0.8671, 0.104, 0.8759, 0.06579, 0.8583, 0.1039, 0.8582, 0.1039, 0.8671, 0.06581, 0.8672, 0.06579, 0.8583, 0.06581, 0.8495, 0.1039, 0.8494, 0.1039, 0.8582, 0.06585, 0.8414, 0.104, 0.8412, 0.1039, 0.8494, 0.06581, 0.8495, 0.06593, 0.834, 0.104, 0.8339, 0.104, 0.8412, 0.06585, 0.8414, 0.2786, 0.9036, 0.2782, 0.9101, 0.2401, 0.9097, 0.2406, 0.9031, 0.2778, 0.9177, 0.2398, 0.9173, 0.2401, 0.9097, 0.2782, 0.9101, 0.2778, 0.9177, 0.2775, 0.9261, 0.2395, 0.9256, 0.2398, 0.9173, 0.2773, 0.9349, 0.2393, 0.9345, 0.2395, 0.9256, 0.2775, 0.9261, 0.2773, 0.9349, 0.2773, 0.9439, 0.2392, 0.9434, 0.2393, 0.9345, 0.2773, 0.9526, 0.2392, 0.9521, 0.2392, 0.9434, 0.2773, 0.9439, 0.2773, 0.9526, 0.2774, 0.9607, 0.2393, 0.9602, 0.2392, 0.9521, 0.2776, 0.9679, 0.2396, 0.9675, 0.2393, 0.9602, 0.2774, 0.9607, 0.2776, 0.9679, 0.2779, 0.974, 0.2399, 0.9736, 0.2396, 0.9675, 0.00714, 0.869, 0.04393, 0.8683, 0.04259, 0.8752, 0.005792, 0.8759, 0.00714, 0.869, 0.00809, 0.8611, 0.04488, 0.8604, 0.04393, 0.8683, 0.008605, 0.8526, 0.0454, 0.8518, 0.04488, 0.8604, 0.00809, 0.8611, 0.008605, 0.8526, 0.008664, 0.8437, 0.04546, 0.8429, 0.0454, 0.8518, 0.008267, 0.8348, 0.04506, 0.834, 0.04546, 0.8429, 0.008664, 0.8437, 0.008267, 0.8348, 0.007427, 0.8262, 0.04422, 0.8255, 0.04506, 0.834, 0.006177, 0.8183, 0.04297, 0.8176, 0.04422, 0.8255, 0.007427, 0.8262, 0.006177, 0.8183, 0.004566, 0.8115, 0.04136, 0.8107, 0.04297, 0.8176, 0.09419, 0.9178, 0.07471, 0.9504, 0.06798, 0.9468, 0.08746, 0.9142, 0.09419, 0.9178, 0.1015, 0.9219, 0.08204, 0.9545, 0.07471, 0.9504, 0.1092, 0.9263, 0.08968, 0.959, 0.08204, 0.9545, 0.1015, 0.9219, 0.1092, 0.9263, 0.1168, 0.9309, 0.09734, 0.9636, 0.08968, 0.959, 0.1242, 0.9355, 0.1047, 0.9682, 0.09734, 0.9636, 0.1168, 0.9309, 0.2018, 0.9025, 0.194, 0.9047, 0.1823, 0.8686, 0.1901, 0.8664, 0.1901, 0.8664, 0.1823, 0.8686, 0.1957, 0.8347, 0.1047, 0.9682, 0.07727, 0.9849, 0.09734, 0.9636, 0.08968, 0.959, 0.09734, 0.9636, 0.07727, 0.9849, 0.08968, 0.959, 0.07727, 0.9849, 0.08204, 0.9545, 0.07471, 0.9504, 0.08204, 0.9545, 0.07727, 0.9849, 0.07471, 0.9504, 0.07727, 0.9849, 0.06798, 0.9468, 0.2292, 0.7487, 0.2337, 0.7535, 0.2293, 0.7925, 0.01296, 0.9472, 0.009561, 0.9908, 0.009524, 0.9432, 0.215, 0.8474, 0.2175, 0.8502, 0.2151, 0.8978, 0.04506, 0.834, 0.05781, 0.8426, 0.04546, 0.8429, 0.0454, 0.8518, 0.04546, 0.8429, 0.05781, 0.8426, 0.0454, 0.8518, 0.05781, 0.8426, 0.04488, 0.8604, 0.04393, 0.8683, 0.04488, 0.8604, 0.05781, 0.8426, 0.2571, 0.8185, 0.2572, 0.7711, 0.2591, 0.8142, 0.2396, 0.9675, 0.2399, 0.9736, 0.2169, 0.937, 0.2396, 0.9675, 0.2169, 0.937, 0.2393, 0.9602, 0.2392, 0.9521, 0.2393, 0.9602, 0.2169, 0.937, 0.2392, 0.9521, 0.2169, 0.937, 0.2392, 0.9434, 0.2393, 0.9345, 0.2392, 0.9434, 0.2169, 0.937, 0.2393, 0.9345, 0.2169, 0.937, 0.2395, 0.9256, 0.2398, 0.9173, 0.2395, 0.9256, 0.2169, 0.937, 0.2398, 0.9173, 0.2169, 0.937, 0.2401, 0.9097, 0.2337, 0.8316, 0.23, 0.8365, 0.23, 0.7925, 0.104, 0.8339, 0.1299, 0.8635, 0.104, 0.8412, 0.104, 0.8412, 0.1299, 0.8635, 0.1039, 0.8494, 0.1039, 0.8582, 0.1039, 0.8494, 0.1299, 0.8635, 0.1039, 0.8582, 0.1299, 0.8635, 0.1039, 0.8671, 0.104, 0.8759, 0.1039, 0.8671, 0.1299, 0.8635, 0.104, 0.8759, 0.1299, 0.8635, 0.1041, 0.8842, 0.1042, 0.8918, 0.1041, 0.8842, 0.1299, 0.8635, 0.01296, 0.9387, 0.00892, 0.9432, 0.008955, 0.8978, 0.1753, 0.8704, 0.1957, 0.8347, 0.1823, 0.8686])
me_mesh_001.use_remesh_preserve_volume = False
me_mesh_001.use_remesh_preserve_attributes = False
me_mesh_001.use_mirror_vertex_groups = False
me_mesh_001.update()

# ---- objects
ob_lamp_002 = bpy.data.objects.new('Lamp.002', light_lamp_002)
ob_lamp_001 = bpy.data.objects.new('Lamp.001', light_lamp_001)
ob_aileron_001 = bpy.data.objects.new('aileron.001', me_mesh_001)
ob_lamp = bpy.data.objects.new('Lamp', light_lamp)
ob_camera = bpy.data.objects.new('Camera', cam_camera)

# ---- transforms, parenting, visibility, modifiers, constraints
ob_lamp_002.location = (-2.329, 1.186, 5.158)
ob_lamp_002.rotation_euler = (0.6503, 0.05522, 1.866)
ob_lamp_002.lock_rotations_4d = False
ob_lamp_002.empty_display_type = 'ARROWS'
ob_lamp_002.color = (0.0, 0.0, 0.0, 0.0)
ob_lamp_002.lineart.crease_threshold = 0.0
ob_lamp_001.location = (-0.7853, -1.648, 1.704)
ob_lamp_001.rotation_euler = (0.6503, 0.05522, 1.866)
ob_lamp_001.lock_rotations_4d = False
ob_lamp_001.empty_display_type = 'ARROWS'
ob_lamp_001.color = (0.0, 0.0, 0.0, 0.0)
ob_lamp_001.lineart.crease_threshold = 0.0
ob_aileron_001.location = (0.01095, 0.0, 0.0)
ob_aileron_001.rotation_euler = (0.324, 1.571, 0.0)
ob_aileron_001.lineart.crease_threshold = 0.0
ob_lamp.location = (4.076, 1.005, 5.904)
ob_lamp.rotation_euler = (0.6503, 0.05522, 1.866)
ob_lamp.lock_rotations_4d = False
ob_lamp.empty_display_type = 'ARROWS'
ob_lamp.color = (0.0, 0.0, 0.0, 0.0)
ob_lamp.lineart.crease_threshold = 0.0
ob_camera.location = (7.481, -6.508, 5.344)
ob_camera.rotation_euler = (1.109, 0.01082, 0.8149)
ob_camera.lock_rotations_4d = False
ob_camera.empty_display_type = 'ARROWS'
ob_camera.color = (0.0, 0.0, 0.0, 0.0)
ob_camera.display_type = 'WIRE'
ob_camera.lineart.crease_threshold = 0.0

# ---- collection membership
col_collection_1.objects.link(ob_lamp_002)
col_collection_1.objects.link(ob_lamp_001)
col_collection_1.objects.link(ob_aileron_001)
col_collection_1.objects.link(ob_lamp)
col_collection_1.objects.link(ob_camera)

# ---- scene / render settings (as saved in the file)
scene.camera = ob_camera
scene.frame_start = 1; scene.frame_end = 250; scene.frame_set(4)
scene.render.engine = 'BLENDER_EEVEE_NEXT'
scene.render.image_settings.color_mode = 'RGB'
scene.render.image_settings.compression = 90
scene.render.resolution_percentage = 50
scene.render.dither_intensity = 0.0
scene.render.bake_margin = 2
scene.render.bake_bias = 0.0
scene.cycles.use_denoising = False
scene.cycles.samples = 10
scene.cycles.sampling_pattern = 'TABULATED_SOBOL'
scene.cycles.light_sampling_threshold = 0.0
scene.cycles.use_adaptive_sampling = False
scene.cycles.use_light_tree = False
scene.cycles.blur_glossy = 0.0
scene.cycles.volume_bounces = 1
scene.cycles.pixel_filter_type = 'GAUSSIAN'
scene.cycles.sample_clamp_indirect = 0.0
scene.view_settings.view_transform = 'Standard'
bpy.context.view_layer.update()
